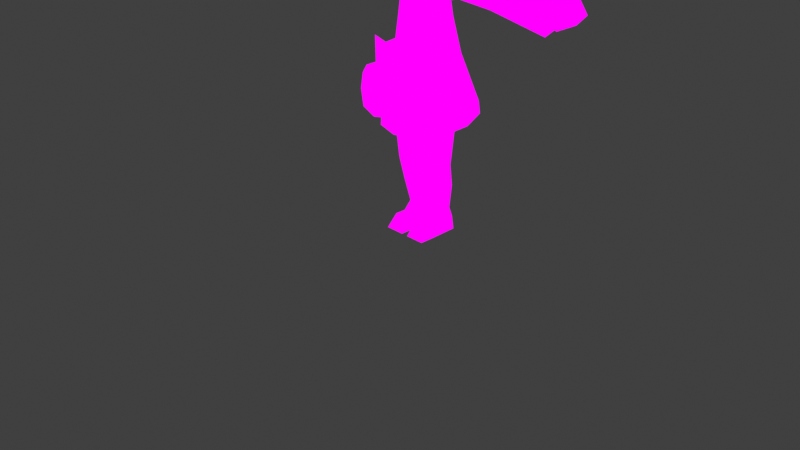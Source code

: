 # Source: Test5.blend  (saved by Blender 4.3.34; exported with 4.5.12 LTS)
import bpy
from mathutils import Matrix  # noqa: F401  (used for matrix-valued properties, if any)

bpy.ops.wm.read_factory_settings(use_empty=True)
scene = bpy.context.scene
scene.name = 'Scene'

# ---- collections
col_collection = bpy.data.collections.new('Collection'); scene.collection.children.link(col_collection)

# ---- images (referenced by path relative to the original .blend; pixels are not part of the script)
import os
ASSET_DIR = os.environ.get("B2B_ASSET_DIR", "")  # directory of the original .blend (textures are referenced by path, not embedded)
HERE = os.path.dirname(os.path.abspath(__file__))  # packed textures are extracted next to this script under _unpacked/

def load_image(name, relpath, width, height, colorspace="sRGB"):
    """Load a texture the original file referenced (path relative to the .blend, or extracted next to this script)."""
    p = next((c for c in (os.path.join(HERE, relpath), os.path.join(ASSET_DIR, relpath)) if relpath and os.path.exists(c)), "")
    if p:
        img = bpy.data.images.load(p, check_existing=True)
        img.name = name
    else:  # same state as the original file: an image datablock whose file is absent (Cycles renders it pink)
        img = bpy.data.images.new(name, width, height)
        img.source = "FILE"
        img.filepath = "//" + (relpath or name)
    img.colorspace_settings.name = colorspace
    return img
img_mimioutfit_png = load_image('mimioutfit.png', 'LowPolyCharacter/Textures/mimioutfit.png', 1024, 1024, 'sRGB')
img_tx_maiface_png = load_image('tx_maiface.png', 'LowPolyCharacter/Textures/tx_maiface.png', 1024, 1024, 'sRGB')

# ---- materials (node trees are filled in below, after node groups)
mat_material_004 = bpy.data.materials.new('Material.004')
mat_material_005 = bpy.data.materials.new('Material.005')
mat_eyes = bpy.data.materials.new('eyes')
mat_mouth = bpy.data.materials.new('mouth')

# ---- material node trees
mat_material_004.use_nodes = True; mat_material_004.node_tree.nodes.clear()
_N = mat_material_004.node_tree.nodes; _L = mat_material_004.node_tree.links
n0 = _N.new('ShaderNodeOutputMaterial'); n0.name = 'Material Output'; n0.location = (300, 300)
n1 = _N.new('ShaderNodeEmission'); n1.name = 'Emission'; n1.location = (10, 300)
n2 = _N.new('ShaderNodeTexImage'); n2.name = 'Image Texture'; n2.location = (-280, 280)
n2.image = img_mimioutfit_png
n2.interpolation = 'Closest'
_L.new(n1.outputs[0], n0.inputs[0])
_L.new(n2.outputs[0], n1.inputs[0])
n0.is_active_output = True
mat_material_005.use_nodes = True; mat_material_005.node_tree.nodes.clear()
_N = mat_material_005.node_tree.nodes; _L = mat_material_005.node_tree.links
n0 = _N.new('ShaderNodeOutputMaterial'); n0.name = 'Material Output'; n0.location = (300, 300)
n1 = _N.new('ShaderNodeEmission'); n1.name = 'Emission'; n1.location = (10, 300)
n2 = _N.new('ShaderNodeTexImage'); n2.name = 'Image Texture'; n2.location = (-280, 280)
n2.image = img_mimioutfit_png
n2.interpolation = 'Closest'
_L.new(n1.outputs[0], n0.inputs[0])
_L.new(n2.outputs[0], n1.inputs[0])
n0.is_active_output = True
mat_eyes.use_nodes = True; mat_eyes.node_tree.nodes.clear()
_N = mat_eyes.node_tree.nodes; _L = mat_eyes.node_tree.links
n0 = _N.new('ShaderNodeOutputMaterial'); n0.name = 'Material Output'; n0.location = (300, 300)
n1 = _N.new('ShaderNodeEmission'); n1.name = 'Emission'; n1.location = (10, 300)
n2 = _N.new('ShaderNodeTexImage'); n2.name = 'Image Texture'; n2.location = (-280, 280)
n2.image = img_tx_maiface_png
n2.interpolation = 'Closest'
n3 = _N.new('ShaderNodeCombineXYZ'); n3.name = 'Combine XYZ'; n3.location = (-1692, 9)
n4 = _N.new('ShaderNodeMix'); n4.name = 'Mix'; n4.location = (-1505, 12)
n4.data_type = 'VECTOR'
n5 = _N.new('ShaderNodeCombineXYZ'); n5.name = 'Combine XYZ.001'; n5.location = (-1696, -279)
n5.inputs[0].default_value = 0.5
n6 = _N.new('ShaderNodeMapping'); n6.name = 'Mapping'; n6.location = (-524, 304)
n7 = _N.new('ShaderNodeTexCoord'); n7.name = 'Texture Coordinate'; n7.location = (-783, 356)
n8 = _N.new('ShaderNodeCombineXYZ'); n8.name = 'Combine XYZ.002'; n8.location = (-1698, -130)
n8.inputs[0].default_value = 0.25
n9 = _N.new('ShaderNodeValue'); n9.name = 'Value'; n9.location = (-1929, 231)
n9.outputs[0].default_value = 0.0
n10 = _N.new('ShaderNodeMath'); n10.name = 'Math'; n10.location = (-1703, 308)
n10.operation = 'GREATER_THAN'
n10.inputs[1].default_value = 1.0
n11 = _N.new('ShaderNodeMath'); n11.name = 'Math.001'; n11.location = (-1518, 305)
n11.operation = 'GREATER_THAN'
n11.inputs[1].default_value = 2.0
n12 = _N.new('ShaderNodeMix'); n12.name = 'Mix.001'; n12.location = (-1314, 11)
n12.data_type = 'VECTOR'
n13 = _N.new('ShaderNodeCombineXYZ'); n13.name = 'Combine XYZ.003'; n13.location = (-1696, -411)
n13.inputs[0].default_value = 0.75
n14 = _N.new('ShaderNodeMix'); n14.name = 'Mix.002'; n14.location = (-1140, 8)
n14.data_type = 'VECTOR'
n15 = _N.new('ShaderNodeMath'); n15.name = 'Math.002'; n15.location = (-1345, 311)
n15.operation = 'GREATER_THAN'
n15.inputs[1].default_value = 3.0
_L.new(n1.outputs[0], n0.inputs[0])
_L.new(n2.outputs[0], n1.inputs[0])
_L.new(n3.outputs[0], n4.inputs[2])
_L.new(n5.outputs[0], n4.inputs[3])
_L.new(n6.outputs[0], n2.inputs[0])
_L.new(n7.outputs[2], n6.inputs[0])
_L.new(n3.outputs[0], n4.inputs[4])
_L.new(n14.outputs[1], n6.inputs[1])
_L.new(n8.outputs[0], n4.inputs[5])
_L.new(n9.outputs[0], n10.inputs[0])
_L.new(n10.outputs[0], n4.inputs[0])
_L.new(n4.outputs[1], n12.inputs[4])
_L.new(n5.outputs[0], n12.inputs[5])
_L.new(n12.outputs[1], n14.inputs[4])
_L.new(n13.outputs[0], n14.inputs[5])
_L.new(n11.outputs[0], n12.inputs[0])
_L.new(n9.outputs[0], n11.inputs[0])
_L.new(n9.outputs[0], n15.inputs[0])
_L.new(n15.outputs[0], n14.inputs[0])
n0.is_active_output = True
mat_mouth.use_nodes = True; mat_mouth.node_tree.nodes.clear()
_N = mat_mouth.node_tree.nodes; _L = mat_mouth.node_tree.links
n0 = _N.new('ShaderNodeOutputMaterial'); n0.name = 'Material Output'; n0.location = (300, 300)
n1 = _N.new('ShaderNodeEmission'); n1.name = 'Emission'; n1.location = (10, 300)
n2 = _N.new('ShaderNodeTexImage'); n2.name = 'Image Texture'; n2.location = (-280, 280)
n2.image = img_tx_maiface_png
n2.interpolation = 'Closest'
n3 = _N.new('ShaderNodeCombineXYZ'); n3.name = 'Combine XYZ'; n3.location = (-1692, 9)
n4 = _N.new('ShaderNodeMix'); n4.name = 'Mix'; n4.location = (-1505, 12)
n4.data_type = 'VECTOR'
n5 = _N.new('ShaderNodeCombineXYZ'); n5.name = 'Combine XYZ.001'; n5.location = (-1696, -279)
n5.inputs[0].default_value = 0.5
n6 = _N.new('ShaderNodeMapping'); n6.name = 'Mapping'; n6.location = (-524, 304)
n7 = _N.new('ShaderNodeTexCoord'); n7.name = 'Texture Coordinate'; n7.location = (-783, 356)
n8 = _N.new('ShaderNodeCombineXYZ'); n8.name = 'Combine XYZ.002'; n8.location = (-1698, -130)
n8.inputs[0].default_value = 0.25
n9 = _N.new('ShaderNodeValue'); n9.name = 'Value'; n9.location = (-1929, 231)
n9.outputs[0].default_value = 0.0
n10 = _N.new('ShaderNodeMath'); n10.name = 'Math'; n10.location = (-1703, 308)
n10.operation = 'GREATER_THAN'
n10.inputs[1].default_value = 1.0
n11 = _N.new('ShaderNodeMath'); n11.name = 'Math.001'; n11.location = (-1518, 305)
n11.operation = 'GREATER_THAN'
n11.inputs[1].default_value = 2.0
n12 = _N.new('ShaderNodeMix'); n12.name = 'Mix.001'; n12.location = (-1314, 11)
n12.data_type = 'VECTOR'
n13 = _N.new('ShaderNodeCombineXYZ'); n13.name = 'Combine XYZ.003'; n13.location = (-1696, -411)
n13.inputs[0].default_value = 0.75
n14 = _N.new('ShaderNodeMix'); n14.name = 'Mix.002'; n14.location = (-1140, 8)
n14.data_type = 'VECTOR'
n15 = _N.new('ShaderNodeMath'); n15.name = 'Math.002'; n15.location = (-1345, 311)
n15.operation = 'GREATER_THAN'
n15.inputs[1].default_value = 3.0
_L.new(n1.outputs[0], n0.inputs[0])
_L.new(n2.outputs[0], n1.inputs[0])
_L.new(n3.outputs[0], n4.inputs[2])
_L.new(n5.outputs[0], n4.inputs[3])
_L.new(n6.outputs[0], n2.inputs[0])
_L.new(n7.outputs[2], n6.inputs[0])
_L.new(n3.outputs[0], n4.inputs[4])
_L.new(n14.outputs[1], n6.inputs[1])
_L.new(n8.outputs[0], n4.inputs[5])
_L.new(n9.outputs[0], n10.inputs[0])
_L.new(n10.outputs[0], n4.inputs[0])
_L.new(n4.outputs[1], n12.inputs[4])
_L.new(n5.outputs[0], n12.inputs[5])
_L.new(n12.outputs[1], n14.inputs[4])
_L.new(n13.outputs[0], n14.inputs[5])
_L.new(n11.outputs[0], n12.inputs[0])
_L.new(n9.outputs[0], n11.inputs[0])
_L.new(n9.outputs[0], n15.inputs[0])
_L.new(n15.outputs[0], n14.inputs[0])
n0.is_active_output = True

# ---- world
world_world = bpy.data.worlds.new('World'); scene.world = world_world
world_world.use_nodes = True; world_world.node_tree.nodes.clear()
_N = world_world.node_tree.nodes; _L = world_world.node_tree.links
n0 = _N.new('ShaderNodeOutputWorld'); n0.name = 'World Output'; n0.location = (300, 300)
n1 = _N.new('ShaderNodeBackground'); n1.name = 'Background'; n1.location = (10, 300)
n1.inputs[0].default_value = (0.05088, 0.05088, 0.05088, 1.0)
_L.new(n1.outputs[0], n0.inputs[0])
n0.is_active_output = True
world_world.color = (0.05088, 0.05088, 0.05088)
world_world.sun_shadow_jitter_overblur = 0.0

# ---- cameras
cam_camera = bpy.data.cameras.new('Camera')
cam_camera.clip_end = 100.0
cam_camera.ortho_scale = 7.314

# ---- meshes
me_cylinder = bpy.data.meshes.new('Cylinder')
me_cylinder.from_pydata([(0.0, 0.1, -0.0625), (0.0, 0.1, 0.0625), (0.09511, 0.0309, -0.0625), (0.09511, 0.0309, 0.0625), (0.05878, -0.0809, -0.0625), (0.05878, -0.0809, 0.0625), (-0.05878, -0.0809, -0.0625), (-0.05878, -0.0809, 0.0625), (-0.09511, 0.0309, -0.0625), (-0.09511, 0.0309, 0.0625)], [], [(0, 1, 3, 2), (2, 3, 5, 4), (4, 5, 7, 6), (3, 1, 9, 7, 5), (6, 7, 9, 8), (8, 9, 1, 0), (0, 2, 4, 6, 8)])
_uv = me_cylinder.uv_layers.new(name='UVMap')
_uv.uv.foreach_set('vector', [0.1801, 0.9178, 0.1801, 0.9209, 0.1789, 0.9209, 0.1789, 0.9178, 0.1789, 0.9178, 0.1789, 0.9209, 0.1776, 0.9209, 0.1776, 0.9178, 0.1776, 0.9178, 0.1776, 0.9209, 0.1764, 0.9209, 0.1764, 0.9178, 0.1769, 0.9167, 0.1755, 0.9177, 0.1741, 0.9167, 0.1746, 0.9151, 0.1763, 0.9151, 0.1764, 0.9178, 0.1764, 0.9209, 0.1752, 0.9209, 0.1752, 0.9178, 0.1752, 0.9178, 0.1752, 0.9209, 0.1739, 0.9209, 0.1739, 0.9178, 0.1786, 0.9177, 0.18, 0.9167, 0.1794, 0.9151, 0.1777, 0.9151, 0.1772, 0.9167])
me_cylinder.materials.append(mat_material_004)
me_cylinder.update()
me_cylinder.normals_split_custom_set([tuple(v) for v in zip(*[iter([0.5878, 0.809, 0.0, 0.5878, 0.809, 0.0, 0.5878, 0.809, 0.0, 0.5878, 0.809, 0.0, 0.9511, -0.309, 0.0, 0.9511, -0.309, 0.0, 0.9511, -0.309, 0.0, 0.9511, -0.309, 0.0, 0.0, -1.0, 0.0, 0.0, -1.0, 0.0, 0.0, -1.0, 0.0, 0.0, -1.0, 0.0, 0.0, 0.0, 1.0, 0.0, 0.0, 1.0, 0.0, 0.0, 1.0, 0.0, 0.0, 1.0, 0.0, 0.0, 1.0, -0.9511, -0.309, 0.0, -0.9511, -0.309, 0.0, -0.9511, -0.309, 0.0, -0.9511, -0.309, 0.0, -0.5878, 0.809, 0.0, -0.5878, 0.809, 0.0, -0.5878, 0.809, 0.0, -0.5878, 0.809, 0.0, 0.0, 0.0, -1.0, 0.0, 0.0, -1.0, 0.0, 0.0, -1.0, 0.0, 0.0, -1.0, 0.0, 0.0, -1.0])] * 3)])
me_circle = bpy.data.meshes.new('Circle')
me_circle.from_pydata([(0.01359, 0.6861, -0.03572), (-0.4663, 0.4972, -0.1239), (-0.6664, 0.02169, -0.2115), (-0.4695, -0.4618, -0.2471), (0.00909, -0.67, -0.21), (0.489, -0.4811, -0.1218), (0.6891, -0.005581, -0.03422), (0.4922, 0.4779, 0.001431), (0.002787, 0.3205, 0.06063), (-0.2237, 0.2309, 0.01879), (-0.3175, 0.005277, -0.02275), (-0.2247, -0.2241, -0.03967), (0.0007763, -0.3229, -0.02204), (0.2283, -0.2333, 0.0198), (0.3233, -0.00766, 0.06134), (0.2299, 0.2217, 0.07825), (-0.2056, -0.1193, 0.7714), (0.01223, 0.2701, 0.04079), (-0.1722, 0.1971, 0.006706), (-0.2485, 0.01332, -0.02714), (-0.1729, -0.1735, -0.04091), (0.01067, -0.254, -0.02656), (0.1959, -0.181, 0.007524), (0.2733, 0.002784, 0.04137), (0.1972, 0.1896, 0.05514)], [], [(0, 7, 15, 8), (6, 5, 13, 14), (4, 3, 11, 12), (2, 1, 9, 10), (7, 6, 14, 15), (5, 4, 12, 13), (3, 2, 10, 11), (1, 0, 8, 9), (15, 16, 14), (13, 16, 12), (11, 16, 10), (9, 16, 8), (8, 16, 15), (14, 16, 13), (12, 16, 11), (10, 16, 9), (2, 3, 20, 19), (0, 1, 18, 17), (7, 0, 17, 24), (5, 6, 23, 22), (3, 4, 21, 20), (1, 2, 19, 18), (6, 7, 24, 23), (4, 5, 22, 21)])
_uv = me_circle.uv_layers.new(name='UVMap')
_uv.uv.foreach_set('vector', [0.5687, 0.4179, 0.5881, 0.4372, 0.5706, 0.4444, 0.5621, 0.4358, 0.5881, 0.4645, 0.5687, 0.4837, 0.5621, 0.4653, 0.5707, 0.4566, 0.5416, 0.4835, 0.5226, 0.4644, 0.5412, 0.4568, 0.5499, 0.4654, 0.5225, 0.4375, 0.5415, 0.4182, 0.5499, 0.4358, 0.5413, 0.4445, 0.5881, 0.4372, 0.5881, 0.4645, 0.5707, 0.4566, 0.5706, 0.4444, 0.5687, 0.4837, 0.5416, 0.4835, 0.5499, 0.4654, 0.5621, 0.4653, 0.5226, 0.4644, 0.5225, 0.4375, 0.5413, 0.4445, 0.5412, 0.4568, 0.5415, 0.4182, 0.5687, 0.4179, 0.5621, 0.4358, 0.5499, 0.4358, 0.7007, 0.2706, 0.6615, 0.45, 0.6546, 0.2699, 0.5692, 0.2697, 0.6615, 0.45, 0.5382, 0.2697, 0.5553, 0.2691, 0.6615, 0.45, 0.5908, 0.2693, 0.6258, 0.2698, 0.6615, 0.45, 0.6397, 0.2703, 0.7499, 0.2694, 0.6615, 0.45, 0.7265, 0.27, 0.6546, 0.2699, 0.6615, 0.45, 0.5692, 0.2697, 0.54, 0.2693, 0.6615, 0.45, 0.5553, 0.2691, 0.5908, 0.2693, 0.6615, 0.45, 0.6258, 0.2698, 0.9577, 0.3483, 0.9576, 0.4061, 0.9113, 0.387, 0.9111, 0.3653, 0.8588, 0.3066, 0.9169, 0.307, 0.8958, 0.3499, 0.8742, 0.3499, 0.8174, 0.3479, 0.8588, 0.3066, 0.8742, 0.3499, 0.8591, 0.3652, 0.8588, 0.4473, 0.8174, 0.4063, 0.859, 0.3868, 0.8743, 0.4022, 0.9576, 0.4061, 0.9168, 0.447, 0.8959, 0.4023, 0.9113, 0.387, 0.9169, 0.307, 0.9577, 0.3483, 0.9111, 0.3653, 0.8958, 0.3499, 0.8174, 0.4063, 0.8174, 0.3479, 0.8591, 0.3652, 0.859, 0.3868, 0.9168, 0.447, 0.8588, 0.4473, 0.8743, 0.4022, 0.8959, 0.4023])
me_circle.materials.append(mat_material_004)
me_circle.update()
me_body = bpy.data.meshes.new('Body')
me_body.from_pydata([(-30.68, -94.03, -39.78), (1.593e-06, 30.25, 36.12), (1.375e-06, -95.41, -46.6), (-19.79, 30.08, 30.97), (-53.14, -79.89, 29.68), (-34.28, 29.63, 16.9), (1.874e-06, -164.6, 94.05), (1.593e-06, 65.56, 30.56), (-42.36, -166.9, 83.05), (-18.81, 65.56, 26.51), (-73.37, -172.9, 53.0), (-32.58, 65.56, 15.42), (-84.72, -181.1, 11.94), (-37.61, 65.56, 0.2763), (-73.37, -189.4, -29.11), (-32.58, 65.56, -14.87), (-42.36, -195.4, -59.17), (-18.81, 65.56, -25.95), (9.073e-07, -197.6, -70.17), (1.593e-06, 65.56, -30.01), (1.435e-06, -74.71, 55.11), (-39.58, 29.01, -2.321), (-30.68, -76.1, 48.3), (-34.28, 28.4, -21.54), (-61.36, -85.06, 4.258), (-53.14, -90.24, -21.17), (-19.79, 27.95, -35.62), (1.593e-06, -9.968, 40.38), (-23.4, -10.46, 34.85), (-40.53, -11.81, 19.75), (-46.8, -13.65, -0.8775), (-40.53, -15.49, -21.51), (-23.4, -16.84, -36.61), (1.593e-06, -17.34, -42.13), (1.593e-06, 27.78, -40.77), (1.4e-06, -147.5, -4.308), (30.68, -94.03, -39.78), (19.79, 30.08, 30.97), (53.14, -79.89, 29.68), (34.28, 29.63, 16.9), (42.36, -166.9, 83.05), (18.81, 65.56, 26.51), (73.37, -172.9, 53.0), (32.58, 65.56, 15.42), (84.72, -181.1, 11.94), (37.61, 65.56, 0.2763), (73.37, -189.4, -29.11), (32.58, 65.56, -14.87), (42.36, -195.4, -59.17), (18.81, 65.56, -25.95), (39.58, 29.01, -2.321), (30.68, -76.1, 48.3), (34.28, 28.4, -21.54), (61.36, -85.06, 4.258), (53.14, -90.24, -21.17), (19.79, 27.95, -35.62), (23.4, -10.46, 34.85), (40.53, -11.81, 19.75), (46.8, -13.65, -0.8775), (40.53, -15.49, -21.51), (23.4, -16.84, -36.61), (-19.86, 59.34, -43.91), (1.706e-06, 38.53, -47.35), (1.894e-06, 75.11, -26.55), (1.834e-06, 64.56, -51.96), (19.86, 59.34, -43.91), (-50.44, 74.96, -18.11), (-13.37, 32.39, -47.5), (-44.66, 57.48, -33.83), (-15.95, 23.49, 50.75), (-26.1, 36.74, -44.8), (-23.67, 56.1, 39.74), (-31.13, 30.48, 46.42), (-25.81, 60.75, -37.79), (-46.2, 53.76, 35.95), (-26.49, 76.18, 22.97), (-49.65, 72.81, 22.18), (-50.44, 80.57, 2.391), (-27.72, 84.92, 2.623), (1.593e-06, 76.21, -22.51), (1.593e-06, 58.91, -41.52), (1.593e-06, 30.14, -49.68), (1.593e-06, 18.66, 52.55), (1.593e-06, 54.36, 43.81), (1.593e-06, 73.59, 26.75), (1.593e-06, 81.58, 2.476), (-28.78, 79.36, -18.76), (1.593e-06, 40.62, 2.303), (50.44, 74.96, -18.11), (13.37, 32.39, -47.5), (44.66, 57.48, -33.83), (15.95, 23.49, 50.75), (26.1, 36.74, -44.8), (23.67, 56.1, 39.74), (31.13, 30.48, 46.42), (25.81, 60.75, -37.79), (46.2, 53.76, 35.95), (26.49, 76.18, 22.97), (49.65, 72.81, 22.18), (50.44, 80.57, 2.391), (27.72, 84.92, 2.623), (28.78, 79.36, -18.76)], [], [(22, 8, 6, 20), (3, 9, 11, 5), (0, 16, 14, 25), (1, 7, 9, 3), (8, 22, 4, 10), (5, 11, 13, 21), (12, 24, 25, 14), (23, 15, 17, 26), (16, 0, 2, 18), (21, 13, 15, 23), (24, 12, 10, 4), (26, 17, 19, 34), (26, 32, 31, 23), (16, 35, 14), (22, 28, 29, 4), (24, 30, 31, 25), (0, 32, 33, 2), (8, 35, 6), (14, 35, 12), (12, 35, 10), (10, 35, 8), (28, 22, 20, 27), (28, 3, 5, 29), (30, 24, 4, 29), (30, 21, 23, 31), (32, 0, 25, 31), (32, 26, 34, 33), (3, 28, 27, 1), (18, 35, 16), (21, 30, 29, 5), (51, 20, 6, 40), (37, 39, 43, 41), (36, 54, 46, 48), (1, 37, 41, 7), (40, 42, 38, 51), (39, 50, 45, 43), (44, 46, 54, 53), (52, 55, 49, 47), (48, 18, 2, 36), (50, 52, 47, 45), (53, 38, 42, 44), (55, 34, 19, 49), (55, 52, 59, 60), (48, 46, 35), (51, 38, 57, 56), (53, 54, 59, 58), (36, 2, 33, 60), (40, 6, 35), (46, 44, 35), (44, 42, 35), (42, 40, 35), (56, 27, 20, 51), (56, 57, 39, 37), (58, 57, 38, 53), (58, 59, 52, 50), (60, 59, 54, 36), (60, 33, 34, 55), (37, 1, 27, 56), (18, 48, 35), (50, 39, 57, 58), (61, 64, 62), (63, 64, 61), (65, 62, 64), (63, 65, 64), (86, 79, 80, 73), (66, 86, 73, 68), (69, 82, 83, 71), (72, 69, 71, 74), (75, 84, 85, 78), (76, 75, 78, 77), (86, 66, 77, 78), (78, 85, 79, 86), (67, 70, 68, 73), (73, 80, 81, 67), (84, 75, 71, 83), (75, 76, 74, 71), (68, 87, 66), (70, 87, 68), (66, 87, 77), (67, 87, 70), (77, 87, 76), (81, 87, 67), (76, 87, 74), (74, 87, 72), (72, 87, 69), (69, 87, 82), (101, 95, 80, 79), (88, 90, 95, 101), (91, 93, 83, 82), (94, 96, 93, 91), (97, 100, 85, 84), (98, 99, 100, 97), (101, 100, 99, 88), (100, 101, 79, 85), (89, 95, 90, 92), (95, 89, 81, 80), (84, 83, 93, 97), (97, 93, 96, 98), (90, 88, 87), (92, 90, 87), (88, 99, 87), (89, 92, 87), (99, 98, 87), (81, 89, 87), (98, 96, 87), (96, 94, 87), (94, 91, 87), (91, 82, 87)])
_uv = me_body.uv_layers.new(name='UVMap')
_uv.uv.foreach_set('vector', [0.6415, 0.4037, 0.6465, 0.37, 0.6282, 0.3708, 0.6282, 0.4042, 0.6355, 0.4528, 0.6352, 0.466, 0.6403, 0.466, 0.6409, 0.4526, 0.6384, 0.4025, 0.643, 0.3686, 0.6551, 0.3706, 0.6472, 0.4038, 0.6282, 0.4529, 0.6282, 0.466, 0.6352, 0.466, 0.6355, 0.4528, 0.6465, 0.37, 0.6415, 0.4037, 0.6512, 0.4023, 0.66, 0.3678, 0.6409, 0.4526, 0.6403, 0.466, 0.6421, 0.466, 0.6429, 0.4524, 0.6595, 0.3734, 0.6504, 0.4055, 0.6472, 0.4038, 0.6551, 0.3706, 0.6379, 0.4522, 0.6373, 0.4646, 0.6327, 0.4646, 0.633, 0.452, 0.643, 0.3686, 0.6384, 0.4025, 0.6264, 0.4021, 0.6264, 0.3679, 0.6396, 0.4524, 0.639, 0.4646, 0.6373, 0.4646, 0.6379, 0.4522, 0.6548, 0.4004, 0.6649, 0.3647, 0.66, 0.3678, 0.6512, 0.4023, 0.633, 0.452, 0.6327, 0.4646, 0.6264, 0.4646, 0.6264, 0.452, 0.633, 0.452, 0.6342, 0.4371, 0.64, 0.4375, 0.6379, 0.4522, 0.6549, 0.1341, 0.605, 0.1507, 0.6402, 0.1084, 0.6415, 0.4037, 0.6369, 0.4378, 0.6432, 0.4373, 0.6512, 0.4023, 0.6504, 0.4055, 0.6421, 0.4381, 0.64, 0.4375, 0.6472, 0.4038, 0.6384, 0.4025, 0.6342, 0.4371, 0.6264, 0.4369, 0.6264, 0.4021, 0.5591, 0.1085, 0.605, 0.1507, 0.5442, 0.1346, 0.6402, 0.1084, 0.605, 0.1507, 0.6147, 0.09343, 0.6147, 0.09343, 0.605, 0.1507, 0.585, 0.09343, 0.585, 0.09343, 0.605, 0.1507, 0.5591, 0.1085, 0.6369, 0.4378, 0.6415, 0.4037, 0.6282, 0.4042, 0.6282, 0.4379, 0.6369, 0.4378, 0.6355, 0.4528, 0.6409, 0.4526, 0.6432, 0.4373, 0.6455, 0.4366, 0.6548, 0.4004, 0.6512, 0.4023, 0.6432, 0.4373, 0.6421, 0.4381, 0.6396, 0.4524, 0.6379, 0.4522, 0.64, 0.4375, 0.6342, 0.4371, 0.6384, 0.4025, 0.6472, 0.4038, 0.64, 0.4375, 0.6342, 0.4371, 0.633, 0.452, 0.6264, 0.452, 0.6264, 0.4369, 0.6355, 0.4528, 0.6369, 0.4378, 0.6282, 0.4379, 0.6282, 0.4529, 0.6549, 0.1638, 0.605, 0.1507, 0.6549, 0.1341, 0.6429, 0.4524, 0.6455, 0.4366, 0.6432, 0.4373, 0.6409, 0.4526, 0.6149, 0.4037, 0.6282, 0.4042, 0.6282, 0.3708, 0.6098, 0.37, 0.6208, 0.4528, 0.6154, 0.4526, 0.6161, 0.466, 0.6212, 0.466, 0.6144, 0.4025, 0.6056, 0.4038, 0.5977, 0.3706, 0.6099, 0.3686, 0.6282, 0.4529, 0.6208, 0.4528, 0.6212, 0.466, 0.6282, 0.466, 0.6098, 0.37, 0.5963, 0.3678, 0.6051, 0.4023, 0.6149, 0.4037, 0.6154, 0.4526, 0.6135, 0.4524, 0.6142, 0.466, 0.6161, 0.466, 0.5933, 0.3734, 0.5977, 0.3706, 0.6056, 0.4038, 0.6024, 0.4055, 0.6149, 0.4522, 0.6198, 0.452, 0.6201, 0.4646, 0.6155, 0.4646, 0.6099, 0.3686, 0.6264, 0.3679, 0.6264, 0.4021, 0.6144, 0.4025, 0.6132, 0.4524, 0.6149, 0.4522, 0.6155, 0.4646, 0.6138, 0.4646, 0.6016, 0.4004, 0.6051, 0.4023, 0.5963, 0.3678, 0.5914, 0.3647, 0.6198, 0.452, 0.6264, 0.452, 0.6264, 0.4646, 0.6201, 0.4646, 0.6198, 0.452, 0.6149, 0.4522, 0.6129, 0.4375, 0.6186, 0.4371, 0.6402, 0.1897, 0.6148, 0.2049, 0.605, 0.1507, 0.6149, 0.4037, 0.6051, 0.4023, 0.6131, 0.4373, 0.6195, 0.4378, 0.6024, 0.4055, 0.6056, 0.4038, 0.6129, 0.4375, 0.6108, 0.4381, 0.6144, 0.4025, 0.6264, 0.4021, 0.6264, 0.4369, 0.6186, 0.4371, 0.5443, 0.1647, 0.5442, 0.1346, 0.605, 0.1507, 0.6148, 0.2049, 0.5852, 0.2052, 0.605, 0.1507, 0.5852, 0.2052, 0.5593, 0.1906, 0.605, 0.1507, 0.5593, 0.1906, 0.5443, 0.1647, 0.605, 0.1507, 0.6195, 0.4378, 0.6282, 0.4379, 0.6282, 0.4042, 0.6149, 0.4037, 0.6195, 0.4378, 0.6131, 0.4373, 0.6154, 0.4526, 0.6208, 0.4528, 0.6108, 0.4366, 0.6131, 0.4373, 0.6051, 0.4023, 0.6016, 0.4004, 0.6108, 0.4381, 0.6129, 0.4375, 0.6149, 0.4522, 0.6132, 0.4524, 0.6186, 0.4371, 0.6129, 0.4375, 0.6056, 0.4038, 0.6144, 0.4025, 0.6186, 0.4371, 0.6264, 0.4369, 0.6264, 0.452, 0.6198, 0.452, 0.6208, 0.4528, 0.6282, 0.4529, 0.6282, 0.4379, 0.6195, 0.4378, 0.6549, 0.1638, 0.6402, 0.1897, 0.605, 0.1507, 0.6135, 0.4524, 0.6154, 0.4526, 0.6131, 0.4373, 0.6108, 0.4366, 0.95, 0.65, 0.9, 0.65, 0.9, 0.6, 0.9, 0.7, 0.9, 0.65, 0.95, 0.65, 0.85, 0.65, 0.9, 0.6, 0.9, 0.65, 0.9, 0.7, 0.85, 0.65, 0.9, 0.65, 0.8159, 0.8383, 0.8319, 0.8314, 0.8314, 0.7949, 0.8171, 0.8021, 0.8037, 0.837, 0.8159, 0.8383, 0.8171, 0.8021, 0.8062, 0.8033, 0.8203, 0.9846, 0.8292, 0.9944, 0.8314, 0.9416, 0.8179, 0.9344, 0.812, 0.9709, 0.8203, 0.9846, 0.8179, 0.9344, 0.8047, 0.9321, 0.8176, 0.8977, 0.8319, 0.9046, 0.8319, 0.8678, 0.8159, 0.8677, 0.8036, 0.8978, 0.8176, 0.8977, 0.8159, 0.8677, 0.8037, 0.8671, 0.8159, 0.8383, 0.8037, 0.837, 0.8037, 0.8671, 0.8159, 0.8677, 0.8159, 0.8677, 0.8319, 0.8678, 0.8319, 0.8314, 0.8159, 0.8383, 0.8222, 0.7586, 0.8152, 0.7676, 0.8062, 0.8033, 0.8171, 0.8021, 0.8171, 0.8021, 0.8314, 0.7949, 0.8296, 0.7527, 0.8222, 0.7586, 0.8319, 0.9046, 0.8176, 0.8977, 0.8179, 0.9344, 0.8314, 0.9416, 0.8176, 0.8977, 0.8036, 0.8978, 0.8047, 0.9321, 0.8179, 0.9344, 0.9435, 0.855, 0.9435, 0.855, 0.9435, 0.855, 0.9435, 0.855, 0.9435, 0.855, 0.9435, 0.855, 0.9435, 0.855, 0.9435, 0.855, 0.9435, 0.855, 0.9435, 0.855, 0.9435, 0.855, 0.9435, 0.855, 0.9435, 0.855, 0.9435, 0.855, 0.9435, 0.855, 0.9435, 0.855, 0.9435, 0.855, 0.9435, 0.855, 0.9435, 0.855, 0.9435, 0.855, 0.9435, 0.855, 0.9435, 0.855, 0.9435, 0.855, 0.9435, 0.855, 0.9435, 0.855, 0.9435, 0.855, 0.9435, 0.855, 0.9435, 0.855, 0.9435, 0.855, 0.9435, 0.855, 0.8159, 0.8383, 0.8171, 0.8021, 0.8314, 0.7949, 0.8319, 0.8314, 0.8037, 0.837, 0.8062, 0.8033, 0.8171, 0.8021, 0.8159, 0.8383, 0.8203, 0.9846, 0.8179, 0.9344, 0.8314, 0.9416, 0.8292, 0.9944, 0.812, 0.9709, 0.8047, 0.9321, 0.8179, 0.9344, 0.8203, 0.9846, 0.8176, 0.8977, 0.8159, 0.8677, 0.8319, 0.8678, 0.8319, 0.9046, 0.8036, 0.8978, 0.8037, 0.8671, 0.8159, 0.8677, 0.8176, 0.8977, 0.8159, 0.8383, 0.8159, 0.8677, 0.8037, 0.8671, 0.8037, 0.837, 0.8159, 0.8677, 0.8159, 0.8383, 0.8319, 0.8314, 0.8319, 0.8678, 0.8222, 0.7586, 0.8171, 0.8021, 0.8062, 0.8033, 0.8152, 0.7676, 0.8171, 0.8021, 0.8222, 0.7586, 0.8296, 0.7527, 0.8314, 0.7949, 0.8319, 0.9046, 0.8314, 0.9416, 0.8179, 0.9344, 0.8176, 0.8977, 0.8176, 0.8977, 0.8179, 0.9344, 0.8047, 0.9321, 0.8036, 0.8978, 0.9435, 0.855, 0.9435, 0.855, 0.9435, 0.855, 0.9435, 0.855, 0.9435, 0.855, 0.9435, 0.855, 0.9435, 0.855, 0.9435, 0.855, 0.9435, 0.855, 0.9435, 0.855, 0.9435, 0.855, 0.9435, 0.855, 0.9435, 0.855, 0.9435, 0.855, 0.9435, 0.855, 0.9435, 0.855, 0.9435, 0.855, 0.9435, 0.855, 0.9435, 0.855, 0.9435, 0.855, 0.9435, 0.855, 0.9435, 0.855, 0.9435, 0.855, 0.9435, 0.855, 0.9435, 0.855, 0.9435, 0.855, 0.9435, 0.855, 0.9435, 0.855, 0.9435, 0.855, 0.9435, 0.855])
_ca = me_body.color_attributes.new('Attribute', 'BYTE_COLOR', 'CORNER')
_ca.data.foreach_set('color', [1.0, 1.0, 1.0, 1.0, 1.0, 1.0, 1.0, 1.0, 1.0, 1.0, 1.0, 1.0, 1.0, 1.0, 1.0, 1.0, 1.0, 1.0, 1.0, 1.0, 1.0, 1.0, 1.0, 1.0, 1.0, 1.0, 1.0, 1.0, 1.0, 1.0, 1.0, 1.0, 1.0, 1.0, 1.0, 1.0, 1.0, 1.0, 1.0, 1.0, 1.0, 1.0, 1.0, 1.0, 1.0, 1.0, 1.0, 1.0, 1.0, 1.0, 1.0, 1.0, 1.0, 1.0, 1.0, 1.0, 1.0, 1.0, 1.0, 1.0, 1.0, 1.0, 1.0, 1.0, 1.0, 1.0, 1.0, 1.0, 1.0, 1.0, 1.0, 1.0, 1.0, 1.0, 1.0, 1.0, 1.0, 1.0, 1.0, 1.0, 1.0, 1.0, 1.0, 1.0, 1.0, 1.0, 1.0, 1.0, 1.0, 1.0, 1.0, 1.0, 1.0, 1.0, 1.0, 1.0, 1.0, 1.0, 1.0, 1.0, 1.0, 1.0, 1.0, 1.0, 1.0, 1.0, 1.0, 1.0, 1.0, 1.0, 1.0, 1.0, 1.0, 1.0, 1.0, 1.0, 1.0, 1.0, 1.0, 1.0, 1.0, 1.0, 1.0, 1.0, 1.0, 1.0, 1.0, 1.0, 1.0, 1.0, 1.0, 1.0, 1.0, 1.0, 1.0, 1.0, 1.0, 1.0, 1.0, 1.0, 1.0, 1.0, 1.0, 1.0, 1.0, 1.0, 1.0, 1.0, 1.0, 1.0, 1.0, 1.0, 1.0, 1.0, 1.0, 1.0, 1.0, 1.0, 1.0, 1.0, 1.0, 1.0, 1.0, 1.0, 1.0, 1.0, 1.0, 1.0, 1.0, 1.0, 1.0, 1.0, 1.0, 1.0, 1.0, 1.0, 1.0, 1.0, 1.0, 1.0, 1.0, 1.0, 1.0, 1.0, 1.0, 1.0, 1.0, 1.0, 1.0, 1.0, 1.0, 1.0, 1.0, 1.0, 1.0, 1.0, 1.0, 1.0, 1.0, 1.0, 1.0, 1.0, 1.0, 1.0, 1.0, 1.0, 1.0, 1.0, 1.0, 1.0, 1.0, 1.0, 1.0, 1.0, 1.0, 1.0, 1.0, 1.0, 1.0, 1.0, 1.0, 1.0, 1.0, 1.0, 1.0, 1.0, 1.0, 1.0, 1.0, 1.0, 1.0, 1.0, 1.0, 1.0, 1.0, 1.0, 1.0, 1.0, 1.0, 1.0, 1.0, 1.0, 1.0, 1.0, 1.0, 1.0, 1.0, 1.0, 1.0, 1.0, 1.0, 1.0, 1.0, 1.0, 1.0, 1.0, 1.0, 1.0, 1.0, 1.0, 1.0, 1.0, 1.0, 1.0, 1.0, 1.0, 1.0, 1.0, 1.0, 1.0, 1.0, 1.0, 1.0, 1.0, 1.0, 1.0, 1.0, 1.0, 1.0, 1.0, 1.0, 1.0, 1.0, 1.0, 1.0, 1.0, 1.0, 1.0, 1.0, 1.0, 1.0, 1.0, 1.0, 1.0, 1.0, 1.0, 1.0, 1.0, 1.0, 1.0, 1.0, 1.0, 1.0, 1.0, 1.0, 1.0, 1.0, 1.0, 1.0, 1.0, 1.0, 1.0, 1.0, 1.0, 1.0, 1.0, 1.0, 1.0, 1.0, 1.0, 1.0, 1.0, 1.0, 1.0, 1.0, 1.0, 1.0, 1.0, 1.0, 1.0, 1.0, 1.0, 1.0, 1.0, 1.0, 1.0, 1.0, 1.0, 1.0, 1.0, 1.0, 1.0, 1.0, 1.0, 1.0, 1.0, 1.0, 1.0, 1.0, 1.0, 1.0, 1.0, 1.0, 1.0, 1.0, 1.0, 1.0, 1.0, 1.0, 1.0, 1.0, 1.0, 1.0, 1.0, 1.0, 1.0, 1.0, 1.0, 1.0, 1.0, 1.0, 1.0, 1.0, 1.0, 1.0, 1.0, 1.0, 1.0, 1.0, 1.0, 1.0, 1.0, 1.0, 1.0, 1.0, 1.0, 1.0, 1.0, 1.0, 1.0, 1.0, 1.0, 1.0, 1.0, 1.0, 1.0, 1.0, 1.0, 1.0, 1.0, 1.0, 1.0, 1.0, 1.0, 1.0, 1.0, 1.0, 1.0, 1.0, 1.0, 1.0, 1.0, 1.0, 1.0, 1.0, 1.0, 1.0, 1.0, 1.0, 1.0, 1.0, 1.0, 1.0, 1.0, 1.0, 1.0, 1.0, 1.0, 1.0, 1.0, 1.0, 1.0, 1.0, 1.0, 1.0, 1.0, 1.0, 1.0, 1.0, 1.0, 1.0, 1.0, 1.0, 1.0, 1.0, 1.0, 1.0, 1.0, 1.0, 1.0, 1.0, 1.0, 1.0, 1.0, 1.0, 1.0, 1.0, 1.0, 1.0, 1.0, 1.0, 1.0, 1.0, 1.0, 1.0, 1.0, 1.0, 1.0, 1.0, 1.0, 1.0, 1.0, 1.0, 1.0, 1.0, 1.0, 1.0, 1.0, 1.0, 1.0, 1.0, 1.0, 1.0, 1.0, 1.0, 1.0, 1.0, 1.0, 1.0, 1.0, 1.0, 1.0, 1.0, 1.0, 1.0, 1.0, 1.0, 1.0, 1.0, 1.0, 1.0, 1.0, 1.0, 1.0, 1.0, 1.0, 1.0, 1.0, 1.0, 1.0, 1.0, 1.0, 1.0, 1.0, 1.0, 1.0, 1.0, 1.0, 1.0, 1.0, 1.0, 1.0, 1.0, 1.0, 1.0, 1.0, 1.0, 1.0, 1.0, 1.0, 1.0, 1.0, 1.0, 1.0, 1.0, 1.0, 1.0, 1.0, 1.0, 1.0, 1.0, 1.0, 1.0, 1.0, 1.0, 1.0, 1.0, 1.0, 1.0, 1.0, 1.0, 1.0, 1.0, 1.0, 1.0, 1.0, 1.0, 1.0, 1.0, 1.0, 1.0, 1.0, 1.0, 1.0, 1.0, 1.0, 1.0, 1.0, 1.0, 1.0, 1.0, 1.0, 1.0, 1.0, 1.0, 1.0, 1.0, 1.0, 1.0, 1.0, 1.0, 1.0, 1.0, 1.0, 1.0, 1.0, 1.0, 1.0, 1.0, 1.0, 1.0, 1.0, 1.0, 1.0, 1.0, 1.0, 1.0, 1.0, 1.0, 1.0, 1.0, 1.0, 1.0, 1.0, 1.0, 1.0, 1.0, 1.0, 1.0, 1.0, 1.0, 1.0, 1.0, 1.0, 1.0, 1.0, 1.0, 1.0, 1.0, 1.0, 1.0, 1.0, 1.0, 1.0, 1.0, 1.0, 1.0, 1.0, 1.0, 1.0, 1.0, 1.0, 1.0, 1.0, 1.0, 1.0, 1.0, 1.0, 1.0, 1.0, 1.0, 1.0, 1.0, 1.0, 1.0, 1.0, 1.0, 1.0, 1.0, 1.0, 1.0, 1.0, 1.0, 1.0, 1.0, 1.0, 1.0, 1.0, 1.0, 1.0, 1.0, 1.0, 1.0, 1.0, 1.0, 1.0, 1.0, 1.0, 1.0, 1.0, 1.0, 1.0, 1.0, 1.0, 1.0, 1.0, 1.0, 1.0, 1.0, 1.0, 1.0, 1.0, 1.0, 1.0, 1.0, 1.0, 1.0, 1.0, 1.0, 1.0, 1.0, 1.0, 1.0, 1.0, 1.0, 1.0, 1.0, 1.0, 1.0, 1.0, 1.0, 1.0, 1.0, 1.0, 1.0, 1.0, 1.0, 1.0, 1.0, 1.0, 1.0, 1.0, 1.0, 1.0, 1.0, 1.0, 1.0, 1.0, 1.0, 1.0, 1.0, 1.0, 1.0, 1.0, 1.0, 1.0, 1.0, 1.0, 1.0, 1.0, 1.0, 1.0, 1.0, 1.0, 1.0, 1.0, 1.0, 1.0, 1.0, 1.0, 1.0, 1.0, 1.0, 1.0, 1.0, 1.0, 1.0, 1.0, 1.0, 1.0, 1.0, 1.0, 1.0, 1.0, 1.0, 1.0, 1.0, 1.0, 1.0, 1.0, 1.0, 1.0, 1.0, 1.0, 1.0, 1.0, 1.0, 1.0, 1.0, 1.0, 1.0, 1.0, 1.0, 1.0, 1.0, 1.0, 1.0, 1.0, 1.0, 1.0, 1.0, 1.0, 1.0, 1.0, 1.0, 1.0, 1.0, 1.0, 1.0, 1.0, 1.0, 1.0, 1.0, 1.0, 1.0, 1.0, 1.0, 1.0, 1.0, 1.0, 1.0, 1.0, 1.0, 1.0, 1.0, 1.0, 1.0, 1.0, 1.0, 1.0, 1.0, 1.0, 1.0, 1.0, 1.0, 1.0, 1.0, 1.0, 1.0, 1.0, 1.0, 1.0, 1.0, 1.0, 1.0, 1.0, 1.0, 1.0, 1.0, 1.0, 1.0, 1.0, 1.0, 1.0, 1.0, 1.0, 1.0, 1.0, 1.0, 1.0, 1.0, 1.0, 1.0, 1.0, 1.0, 1.0, 1.0, 1.0, 1.0, 1.0, 1.0, 1.0, 1.0, 1.0, 1.0, 1.0, 1.0, 1.0, 1.0, 1.0, 1.0, 1.0, 1.0, 1.0, 1.0, 1.0, 1.0, 1.0, 1.0, 1.0, 1.0, 1.0, 1.0, 1.0, 1.0, 1.0, 1.0, 1.0, 1.0, 1.0, 1.0, 1.0, 1.0, 1.0, 1.0, 1.0, 1.0, 1.0, 1.0, 1.0, 1.0, 1.0, 1.0, 1.0, 1.0, 1.0, 1.0, 1.0, 1.0, 1.0, 1.0, 1.0, 1.0, 1.0, 1.0, 1.0, 1.0, 1.0, 1.0, 1.0, 1.0, 1.0, 1.0, 1.0, 1.0, 1.0, 1.0, 1.0, 1.0, 1.0, 1.0, 1.0, 1.0, 1.0, 1.0, 1.0, 1.0, 1.0, 1.0, 1.0, 1.0, 1.0, 1.0, 1.0, 1.0, 1.0, 1.0, 1.0, 1.0, 1.0, 1.0, 1.0, 1.0, 1.0, 1.0, 1.0, 1.0, 1.0, 1.0, 1.0, 1.0, 1.0, 1.0, 1.0, 1.0, 1.0, 1.0, 1.0, 1.0, 1.0, 1.0, 1.0, 1.0, 1.0, 1.0, 1.0, 1.0, 1.0, 1.0, 1.0, 1.0, 1.0, 1.0, 1.0, 1.0, 1.0, 1.0, 1.0, 1.0, 1.0, 1.0, 1.0, 1.0, 1.0, 1.0, 1.0, 1.0, 1.0, 1.0, 1.0, 1.0, 1.0, 1.0, 1.0, 1.0, 1.0, 1.0, 1.0, 1.0, 1.0, 1.0, 1.0, 1.0, 1.0, 1.0, 1.0, 1.0, 1.0, 1.0, 1.0, 1.0, 1.0, 1.0, 1.0, 1.0, 1.0, 1.0, 1.0, 1.0, 1.0, 1.0, 1.0, 1.0, 1.0, 1.0, 1.0, 1.0, 1.0, 1.0, 1.0, 1.0, 1.0, 1.0, 1.0, 1.0, 1.0, 1.0, 1.0, 1.0, 1.0, 1.0, 1.0, 1.0, 1.0, 1.0, 1.0, 1.0, 1.0, 1.0, 1.0, 1.0, 1.0, 1.0, 1.0, 1.0, 1.0, 1.0, 1.0, 1.0, 1.0, 1.0, 1.0, 1.0, 1.0, 1.0, 1.0, 1.0, 1.0, 1.0, 1.0, 1.0, 1.0, 1.0, 1.0, 1.0, 1.0, 1.0, 1.0, 1.0, 1.0, 1.0, 1.0, 1.0, 1.0, 1.0, 1.0, 1.0, 1.0, 1.0, 1.0, 1.0, 1.0, 1.0, 1.0, 1.0, 1.0, 1.0, 1.0, 1.0, 1.0, 1.0, 1.0, 1.0, 1.0, 1.0, 1.0, 1.0, 1.0, 1.0, 1.0, 1.0, 1.0, 1.0, 1.0, 1.0, 1.0, 1.0, 1.0, 1.0, 1.0, 1.0, 1.0, 1.0, 1.0, 1.0, 1.0, 1.0, 1.0, 1.0, 1.0, 1.0, 1.0, 1.0, 1.0, 1.0, 1.0, 1.0, 1.0, 1.0, 1.0, 1.0, 1.0, 1.0, 1.0, 1.0, 1.0, 1.0, 1.0, 1.0, 1.0, 1.0, 1.0, 1.0, 1.0, 1.0, 1.0, 1.0, 1.0, 1.0, 1.0, 1.0, 1.0, 1.0, 1.0, 1.0, 1.0, 1.0, 1.0, 1.0, 1.0, 1.0, 1.0, 1.0, 1.0, 1.0, 1.0, 1.0, 1.0, 1.0, 1.0, 1.0, 1.0, 1.0, 1.0, 1.0, 1.0, 1.0, 1.0, 1.0, 1.0, 1.0, 1.0, 1.0, 1.0, 1.0, 1.0, 1.0, 1.0, 1.0, 1.0, 1.0, 1.0, 1.0, 1.0, 1.0, 1.0, 1.0, 1.0, 1.0, 1.0, 1.0, 1.0, 1.0, 1.0, 1.0, 1.0, 1.0, 1.0, 1.0, 1.0, 1.0, 1.0, 1.0, 1.0, 1.0, 1.0, 1.0, 1.0, 1.0, 1.0, 1.0, 1.0, 1.0, 1.0, 1.0, 1.0, 1.0, 1.0, 1.0, 1.0, 1.0, 1.0, 1.0, 1.0, 1.0, 1.0, 1.0, 1.0, 1.0, 1.0, 1.0, 1.0, 1.0, 1.0, 1.0, 1.0, 1.0, 1.0, 1.0, 1.0, 1.0, 1.0, 1.0, 1.0, 1.0, 1.0, 1.0, 1.0, 1.0, 1.0, 1.0, 1.0, 1.0, 1.0, 1.0, 1.0, 1.0, 1.0, 1.0, 1.0, 1.0, 1.0, 1.0, 1.0, 1.0, 1.0, 1.0, 1.0, 1.0, 1.0, 1.0, 1.0, 1.0, 1.0, 1.0, 1.0, 1.0, 1.0, 1.0, 1.0, 1.0, 1.0, 1.0, 1.0, 1.0, 1.0, 1.0, 1.0, 1.0, 1.0, 1.0, 1.0, 1.0, 1.0, 1.0, 1.0, 1.0, 1.0, 1.0, 1.0, 1.0, 1.0, 1.0, 1.0, 1.0, 1.0, 1.0, 1.0, 1.0, 1.0, 1.0, 1.0, 1.0, 1.0, 1.0, 1.0, 1.0, 1.0, 1.0, 1.0, 1.0, 1.0, 1.0, 1.0, 1.0, 1.0, 1.0, 1.0, 1.0, 1.0, 1.0, 1.0, 1.0, 1.0, 1.0, 1.0, 1.0, 1.0, 1.0, 1.0, 1.0, 1.0, 1.0, 1.0, 1.0, 1.0, 1.0, 1.0, 1.0, 1.0, 1.0, 1.0, 1.0, 1.0, 1.0, 1.0, 1.0, 1.0, 1.0, 1.0, 1.0, 1.0, 1.0, 1.0, 1.0, 1.0, 1.0, 1.0, 1.0, 1.0, 1.0, 1.0, 1.0, 1.0, 1.0, 1.0, 1.0, 1.0, 1.0, 1.0, 1.0, 1.0, 1.0, 1.0, 1.0, 1.0, 1.0, 1.0, 1.0, 1.0, 1.0, 1.0, 1.0, 1.0, 1.0, 1.0, 1.0, 1.0, 1.0, 1.0, 1.0, 1.0, 1.0, 1.0, 1.0, 1.0, 1.0, 1.0, 1.0, 1.0, 1.0, 1.0, 1.0, 1.0, 1.0, 1.0, 1.0, 1.0, 1.0, 1.0, 1.0, 1.0, 1.0, 1.0, 1.0, 1.0, 1.0, 1.0, 1.0, 1.0, 1.0, 1.0, 1.0, 1.0, 1.0, 1.0, 1.0, 1.0, 1.0, 1.0, 1.0, 1.0, 1.0, 1.0, 1.0, 1.0, 1.0, 1.0, 1.0, 1.0, 1.0, 1.0, 1.0, 1.0, 1.0, 1.0, 1.0, 1.0, 1.0, 1.0, 1.0, 1.0, 1.0, 1.0, 1.0, 1.0, 1.0, 1.0, 1.0, 1.0, 1.0, 1.0, 1.0, 1.0, 1.0, 1.0, 1.0, 1.0, 1.0, 1.0, 1.0, 1.0, 1.0, 1.0, 1.0, 1.0, 1.0, 1.0, 1.0, 1.0, 1.0, 1.0, 1.0, 1.0, 1.0, 1.0, 1.0, 1.0, 1.0, 1.0, 1.0, 1.0, 1.0, 1.0, 1.0, 1.0, 1.0, 1.0, 1.0, 1.0, 1.0, 1.0, 1.0, 1.0, 1.0, 1.0, 1.0, 1.0, 1.0, 1.0, 1.0, 1.0, 1.0, 1.0, 1.0, 1.0, 1.0, 1.0, 1.0, 1.0, 1.0, 1.0, 1.0, 1.0, 1.0, 1.0, 1.0, 1.0, 1.0, 1.0, 1.0, 1.0, 1.0, 1.0, 1.0, 1.0, 1.0, 1.0, 1.0, 1.0, 1.0, 1.0, 1.0, 1.0, 1.0, 1.0, 1.0, 1.0, 1.0, 1.0, 1.0, 1.0, 1.0, 1.0])
me_body.materials.append(mat_material_005)
me_body.use_paint_bone_selection = False
me_body.use_paint_mask_vertex = True
me_body.update()
me_cube = bpy.data.meshes.new('Cube')
me_cube.from_pydata([(0.5202, -1.242, -0.5589), (0.5202, -0.8631, 0.6835), (0.5202, 1.386, -0.5589), (0.5202, 1.006, 0.6842), (1.136, -1.007, -0.554), (0.9702, -0.7043, 0.548), (1.136, 1.15, -0.554), (0.9702, 0.8475, 0.5589), (0.5202, 0.07161, -0.5589), (0.5202, 0.07161, 1.134), (1.321, -0.3787, -0.554), (0.9702, 0.07161, 0.7612), (0.5202, -1.141, 0.1063), (0.5202, 1.284, 0.1063), (1.106, 1.072, 0.002437), (1.106, -0.9284, -0.00154), (1.249, 0.07161, 0.1836), (0.5202, -0.5745, -0.5608), (1.321, -0.5862, -0.554), (1.249, -0.5223, 0.08817), (-0.05242, -1.14, -0.5913), (-0.05242, -0.795, 0.8324), (-0.05242, 1.244, -0.5913), (-0.05242, 0.8999, 0.8324), (-0.05242, 0.4386, -0.4981), (-0.05242, 0.05197, 1.151), (-0.05242, -1.035, 0.1671), (-0.05242, 1.152, 0.1671), (-0.04987, -0.6504, -0.4892), (-0.754, -0.9423, -0.6694), (-0.754, -0.6546, 0.6607), (-0.754, 1.051, -0.6694), (-0.754, 0.7631, 0.6608), (-0.754, 0.6691, -0.6702), (-0.754, 0.05428, 0.8625), (-0.754, -0.8653, -0.004321), (-0.754, 0.9739, -0.004233), (-0.754, -0.7419, -0.6701), (-1.356, -0.4988, -0.9333), (-1.356, -0.2859, 0.0999), (-1.356, 0.6074, -0.9525), (-1.356, 0.3945, 0.09994), (-1.356, 0.05428, 0.2877), (-1.356, -0.4746, -0.3504), (-1.356, 0.5832, -0.3504), (-1.796, 0.06281, -0.9478)], [], [(13, 3, 7, 14), (15, 19, 16, 11, 5), (15, 5, 1, 12), (17, 18, 4, 0), (7, 3, 9, 11), (2, 6, 10, 8), (14, 7, 11, 16), (10, 6, 16), (4, 15, 12, 0), (18, 19, 15, 4), (2, 13, 14, 6), (10, 16, 19), (11, 9, 1, 5), (6, 14, 16), (8, 10, 19), (18, 17, 19), (0, 12, 26, 20), (13, 2, 22, 27), (17, 0, 20, 28), (3, 13, 27, 23), (2, 8, 24, 22), (12, 1, 21, 26), (1, 9, 25, 21), (9, 3, 23, 25), (20, 26, 35, 29), (25, 23, 32, 34), (23, 27, 36, 32), (27, 22, 31, 36), (28, 20, 29, 37), (21, 25, 34, 30), (22, 24, 33, 31), (26, 21, 30, 35), (36, 31, 40, 44), (30, 34, 42, 39), (35, 30, 39, 43), (29, 35, 43, 38), (34, 32, 41, 42), (32, 36, 44, 41), (33, 40, 31), (29, 38, 37), (43, 39, 45), (39, 42, 45), (38, 43, 45), (42, 41, 45), (41, 44, 45), (44, 40, 45), (38, 45, 37), (40, 33, 45), (45, 33, 37)])
_uv = me_cube.uv_layers.new(name='UVMap')
_uv.uv.foreach_set('vector', [0.1266, 0.1023, 0.1397, 0.1023, 0.1397, 0.1284, 0.1266, 0.1284, 0.1266, 0.1546, 0.1266, 0.148, 0.1266, 0.1415, 0.1397, 0.1415, 0.1397, 0.148, 0.1266, 0.1546, 0.1397, 0.1546, 0.1397, 0.1807, 0.1266, 0.1807, 0.08738, 0.148, 0.1135, 0.148, 0.1135, 0.1546, 0.08738, 0.1546, 0.1397, 0.1284, 0.1659, 0.1284, 0.1659, 0.1415, 0.1397, 0.1415, 0.08738, 0.1284, 0.1135, 0.1284, 0.1135, 0.1415, 0.08738, 0.1415, 0.1266, 0.1284, 0.1397, 0.1284, 0.1397, 0.1415, 0.1266, 0.1415, 0.1135, 0.1415, 0.1135, 0.1284, 0.1266, 0.1415, 0.1135, 0.1546, 0.1266, 0.1546, 0.1266, 0.1807, 0.1135, 0.1807, 0.1135, 0.148, 0.1266, 0.148, 0.1266, 0.1546, 0.1135, 0.1546, 0.1135, 0.1023, 0.1266, 0.1023, 0.1266, 0.1284, 0.1135, 0.1284, 0.1135, 0.1415, 0.1266, 0.1415, 0.1266, 0.148, 0.1397, 0.1415, 0.1659, 0.1415, 0.1659, 0.148, 0.1397, 0.148, 0.1135, 0.1284, 0.1266, 0.1284, 0.1266, 0.1415, 0.08738, 0.1415, 0.1135, 0.1415, 0.1266, 0.148, 0.1135, 0.148, 0.08738, 0.148, 0.1266, 0.148, 0.1135, 0.1807, 0.1266, 0.1807, 0.1266, 0.1807, 0.1135, 0.1807, 0.1266, 0.1023, 0.1135, 0.1023, 0.1135, 0.1023, 0.1266, 0.1023, 0.08738, 0.148, 0.08738, 0.1546, 0.08738, 0.1546, 0.08738, 0.148, 0.1397, 0.1023, 0.1266, 0.1023, 0.1266, 0.1023, 0.1397, 0.1023, 0.08738, 0.1284, 0.08738, 0.1415, 0.08738, 0.1415, 0.08738, 0.1284, 0.1266, 0.1807, 0.1397, 0.1807, 0.1397, 0.1807, 0.1266, 0.1807, 0.1659, 0.148, 0.1659, 0.1415, 0.1659, 0.1415, 0.1659, 0.148, 0.1659, 0.1415, 0.1659, 0.1284, 0.1659, 0.1284, 0.1659, 0.1415, 0.1135, 0.1807, 0.1266, 0.1807, 0.1266, 0.1807, 0.1135, 0.1807, 0.1659, 0.1415, 0.1659, 0.1284, 0.1659, 0.1284, 0.1659, 0.1415, 0.1397, 0.1023, 0.1266, 0.1023, 0.1266, 0.1023, 0.1397, 0.1023, 0.1266, 0.1023, 0.1135, 0.1023, 0.1135, 0.1023, 0.1266, 0.1023, 0.08738, 0.148, 0.08738, 0.1546, 0.08738, 0.1546, 0.08738, 0.148, 0.1659, 0.148, 0.1659, 0.1415, 0.1659, 0.1415, 0.1659, 0.148, 0.08738, 0.1284, 0.08738, 0.1415, 0.08738, 0.1415, 0.08738, 0.1284, 0.1266, 0.1807, 0.1397, 0.1807, 0.1397, 0.1807, 0.1266, 0.1807, 0.1266, 0.1023, 0.1135, 0.1023, 0.1135, 0.1023, 0.1266, 0.1023, 0.1659, 0.148, 0.1659, 0.1415, 0.1659, 0.1415, 0.1659, 0.148, 0.1266, 0.1807, 0.1397, 0.1807, 0.1397, 0.1807, 0.1266, 0.1807, 0.1135, 0.1807, 0.1266, 0.1807, 0.1266, 0.1807, 0.1135, 0.1807, 0.1659, 0.1415, 0.1659, 0.1284, 0.1659, 0.1284, 0.1659, 0.1415, 0.1397, 0.1023, 0.1266, 0.1023, 0.1266, 0.1023, 0.1397, 0.1023, 0.08738, 0.1415, 0.1135, 0.1023, 0.1135, 0.1023, 0.1135, 0.1807, 0.1135, 0.1807, 0.08738, 0.148, 0.1266, 0.1807, 0.1397, 0.1807, 0.1266, 0.1807, 0.1659, 0.148, 0.1659, 0.1415, 0.1659, 0.148, 0.1135, 0.1807, 0.1266, 0.1807, 0.1135, 0.1807, 0.1659, 0.1415, 0.1659, 0.1284, 0.1659, 0.1415, 0.1397, 0.1023, 0.1266, 0.1023, 0.1397, 0.1023, 0.1266, 0.1023, 0.1135, 0.1023, 0.1266, 0.1023, 0.1135, 0.1807, 0.1135, 0.1807, 0.08738, 0.148, 0.1135, 0.1023, 0.08738, 0.1415, 0.1266, 0.1023, 0.1135, 0.1807, 0.08738, 0.1415, 0.08738, 0.148])
me_cube.materials.append(mat_material_005)
me_cube.update()
me_cube_002 = bpy.data.meshes.new('Cube.002')
me_cube_002.from_pydata([(-0.7468, -5.21, -0.5372), (-0.4351, -5.039, 0.7731), (-0.7468, -4.362, -0.5244), (-0.5175, -4.005, 0.7856), (1.251, -4.17, -1.073), (1.596, -4.999, 0.4551), (1.596, -4.068, 0.4696), (-1.739, -5.625, 0.07473), (-1.739, -4.502, 0.08887), (0.7396, -4.797, -0.2497), (0.7402, -6.101, -0.263), (-0.7468, 5.21, -0.5372), (-0.4351, 5.039, 0.7731), (-0.7468, 4.362, -0.5244), (-0.5175, 4.005, 0.7856), (1.251, 4.17, -1.073), (1.596, 4.999, 0.4551), (1.596, 4.068, 0.4696), (-1.739, 5.625, 0.07473), (-1.739, 4.502, 0.08887), (0.7396, 4.797, -0.2497), (0.7402, 6.101, -0.263)], [], [(7, 1, 3, 8), (8, 3, 6, 9), (9, 6, 5, 10), (10, 5, 1, 7), (2, 4, 0), (6, 3, 1, 5), (4, 10, 7, 0), (4, 9, 10), (2, 8, 9, 4), (0, 7, 8, 2), (18, 19, 14, 12), (19, 20, 17, 14), (20, 21, 16, 17), (21, 18, 12, 16), (13, 11, 15), (17, 16, 12, 14), (15, 11, 18, 21), (15, 21, 20), (13, 15, 20, 19), (11, 13, 19, 18)])
_uv = me_cube_002.uv_layers.new(name='UVMap')
_uv.uv.foreach_set('vector', [0.1266, 0.0761, 0.1397, 0.0761, 0.1397, 0.1023, 0.1266, 0.1023, 0.1266, 0.1023, 0.1397, 0.1023, 0.1397, 0.1284, 0.1266, 0.1284, 0.1266, 0.1284, 0.1397, 0.1284, 0.1397, 0.1546, 0.1266, 0.1546, 0.1266, 0.1546, 0.1397, 0.1546, 0.1397, 0.1807, 0.1266, 0.1807, 0.08738, 0.1284, 0.1135, 0.1546, 0.08738, 0.1546, 0.1397, 0.1284, 0.1659, 0.1284, 0.1659, 0.1546, 0.1397, 0.1546, 0.1135, 0.1546, 0.1266, 0.1546, 0.1266, 0.1807, 0.1135, 0.1807, 0.1135, 0.1284, 0.1266, 0.1284, 0.1266, 0.1546, 0.1135, 0.1023, 0.1266, 0.1023, 0.1266, 0.1284, 0.1135, 0.1284, 0.1135, 0.0761, 0.1266, 0.0761, 0.1266, 0.1023, 0.1135, 0.1023, 0.1266, 0.0761, 0.1266, 0.1023, 0.1397, 0.1023, 0.1397, 0.0761, 0.1266, 0.1023, 0.1266, 0.1284, 0.1397, 0.1284, 0.1397, 0.1023, 0.1266, 0.1284, 0.1266, 0.1546, 0.1397, 0.1546, 0.1397, 0.1284, 0.1266, 0.1546, 0.1266, 0.1807, 0.1397, 0.1807, 0.1397, 0.1546, 0.08738, 0.1284, 0.08738, 0.1546, 0.1135, 0.1546, 0.1397, 0.1284, 0.1397, 0.1546, 0.1659, 0.1546, 0.1659, 0.1284, 0.1135, 0.1546, 0.1135, 0.1807, 0.1266, 0.1807, 0.1266, 0.1546, 0.1135, 0.1284, 0.1266, 0.1546, 0.1266, 0.1284, 0.1135, 0.1023, 0.1135, 0.1284, 0.1266, 0.1284, 0.1266, 0.1023, 0.1135, 0.0761, 0.1135, 0.1023, 0.1266, 0.1023, 0.1266, 0.0761])
me_cube_002.materials.append(mat_material_005)
me_cube_002.update()
me_cube_003 = bpy.data.meshes.new('Cube.003')
me_cube_003.from_pydata([(0.2786, 0.1557, -0.1008), (0.2274, 0.1618, -0.06078), (0.2357, 0.1651, 0.1111), (0.2479, 0.1163, -0.178), (0.2011, 0.09196, -0.2357), (0.1603, 0.264, -0.08738), (0.1675, 0.2735, -0.0445), (0.1676, 0.2742, 0.115), (0.1224, 0.2295, -0.1611), (0.07913, 0.1828, -0.2212), (0.1465, 0.06151, -0.2732), (0.0542, 0.08555, -0.2579), (0.005929, 0.2675, -0.07193), (0.01247, 0.2757, -0.02878), (0.01134, 0.2767, 0.1184), (-0.0176, 0.2333, -0.1424), (-0.04277, 0.1742, -0.1997), (-0.05528, 0.1019, -0.2423), (0.2329, 0.141, 0.2462), (0.148, 0.2375, 0.24), (0.003792, 0.2413, 0.2344), (-0.1199, 0.2206, -0.05892), (-0.1178, 0.2341, -0.01537), (-0.116, 0.2309, 0.1167), (-0.126, 0.1898, -0.1283), (-0.1343, 0.1364, -0.1834), (-0.1398, 0.07721, -0.2228), (-0.1165, 0.2006, 0.2266), (0.2013, 0.07574, 0.3043), (0.1204, 0.1583, 0.3285), (-0.005935, 0.1568, 0.325), (-0.1139, 0.1286, 0.3136), (-0.2309, 0.1181, -0.04303), (-0.2307, 0.1318, -0.003437), (-0.2308, 0.1334, 0.109), (-0.2241, 0.09485, -0.1118), (-0.2117, 0.06418, -0.1672), (-0.1847, 0.04031, -0.2077), (-0.2163, 0.1171, 0.2146), (-0.1853, 0.06937, 0.3009), (0.3387, 3.141e-09, -0.1051), (0.2708, 4.383e-10, -0.0683), (0.2852, 4.383e-10, 0.1046), (0.2791, 3.141e-09, -0.1838), (0.2265, 4.383e-10, -0.2417), (0.05082, 3.141e-09, -0.2593), (-0.05484, 3.141e-09, -0.2437), (0.1838, -2.118e-09, -0.2854), (0.2651, 4.383e-10, 0.2516), (-0.1391, 3.141e-09, -0.2265), (0.2069, 0.0, 0.3117), (-0.1925, 3.141e-09, -0.2031), (-0.2666, 3.141e-09, 0.1087), (-0.2451, 3.141e-09, 0.2062), (-0.2298, 3.141e-09, -0.1626), (-0.2487, 3.141e-09, -0.1059), (-0.2628, 3.141e-09, -0.03982), (-0.268, 3.141e-09, 0.004245), (-0.1981, 3.141e-09, 0.2927), (-0.128, 3.141e-09, 0.3274), (0.123, 0.0, 0.3474), (-0.004344, 3.141e-09, 0.3525), (0.2786, -0.1557, -0.1008), (0.2274, -0.1618, -0.06078), (0.2357, -0.1651, 0.1111), (0.2479, -0.1163, -0.178), (0.2011, -0.09196, -0.2357), (0.1603, -0.264, -0.08738), (0.1675, -0.2735, -0.0445), (0.1676, -0.2742, 0.115), (0.1224, -0.2295, -0.1611), (0.07913, -0.1828, -0.2212), (0.1465, -0.06151, -0.2732), (0.0542, -0.08555, -0.2579), (0.005929, -0.2675, -0.07193), (0.01247, -0.2757, -0.02878), (0.01134, -0.2767, 0.1184), (-0.0176, -0.2333, -0.1424), (-0.04277, -0.1742, -0.1997), (-0.05528, -0.1019, -0.2423), (0.2329, -0.141, 0.2462), (0.148, -0.2375, 0.24), (0.003792, -0.2413, 0.2344), (-0.1199, -0.2206, -0.05892), (-0.1178, -0.2341, -0.01537), (-0.116, -0.2309, 0.1167), (-0.126, -0.1898, -0.1283), (-0.1343, -0.1364, -0.1834), (-0.1398, -0.07721, -0.2228), (-0.1165, -0.2006, 0.2266), (0.2013, -0.07574, 0.3043), (0.1204, -0.1583, 0.3285), (-0.005935, -0.1568, 0.325), (-0.1139, -0.1286, 0.3136), (-0.2309, -0.1181, -0.04303), (-0.2307, -0.1318, -0.003437), (-0.2308, -0.1334, 0.109), (-0.2241, -0.09485, -0.1118), (-0.2117, -0.06418, -0.1672), (-0.1847, -0.04031, -0.2077), (-0.2163, -0.1171, 0.2146), (-0.1853, -0.06937, 0.3009)], [], [(1, 0, 5, 6), (0, 3, 8, 5), (2, 1, 6, 7), (3, 4, 9, 8), (46, 17, 11, 45), (45, 11, 10, 47), (8, 9, 16, 15), (47, 10, 4, 44), (7, 6, 13, 14), (5, 8, 15, 12), (6, 5, 12, 13), (9, 4, 10, 11), (17, 16, 9, 11), (7, 14, 20, 19), (2, 7, 19, 18), (42, 2, 18, 48), (16, 17, 26, 25), (12, 15, 24, 21), (13, 12, 21, 22), (20, 14, 23, 27), (15, 16, 25, 24), (14, 13, 22, 23), (19, 20, 30, 29), (48, 18, 28, 50), (20, 27, 31, 30), (18, 19, 29, 28), (24, 25, 36, 35), (31, 27, 38, 39), (23, 22, 33, 34), (27, 23, 34, 38), (25, 26, 37, 36), (21, 24, 35, 32), (22, 21, 32, 33), (61, 60, 29, 30), (30, 31, 59, 61), (33, 32, 56, 57), (32, 35, 55, 56), (35, 36, 54, 55), (39, 38, 53, 58), (38, 34, 52, 53), (34, 33, 57, 52), (26, 49, 51, 37), (17, 46, 49, 26), (3, 43, 44, 4), (1, 2, 42, 41), (1, 41, 40, 0), (0, 40, 43, 3), (63, 68, 67, 62), (62, 67, 70, 65), (64, 69, 68, 63), (65, 70, 71, 66), (46, 45, 73, 79), (45, 47, 72, 73), (70, 77, 78, 71), (47, 44, 66, 72), (69, 76, 75, 68), (67, 74, 77, 70), (68, 75, 74, 67), (71, 73, 72, 66), (79, 73, 71, 78), (69, 81, 82, 76), (64, 80, 81, 69), (42, 48, 80, 64), (78, 87, 88, 79), (74, 83, 86, 77), (75, 84, 83, 74), (82, 89, 85, 76), (77, 86, 87, 78), (76, 85, 84, 75), (81, 91, 92, 82), (48, 50, 90, 80), (82, 92, 93, 89), (80, 90, 91, 81), (86, 97, 98, 87), (93, 101, 100, 89), (85, 96, 95, 84), (89, 100, 96, 85), (87, 98, 99, 88), (83, 94, 97, 86), (84, 95, 94, 83), (61, 92, 91, 60), (92, 61, 59, 93), (95, 57, 56, 94), (94, 56, 55, 97), (97, 55, 54, 98), (98, 54, 51, 99), (101, 58, 53, 100), (100, 53, 52, 96), (96, 52, 57, 95), (36, 37, 51, 54), (88, 99, 51, 49), (79, 88, 49, 46), (65, 66, 44, 43), (63, 41, 42, 64), (63, 62, 40, 41), (62, 65, 43, 40), (31, 39, 58, 59), (93, 59, 58, 101), (29, 60, 50, 28), (91, 90, 50, 60)])
me_cube_003.polygons.foreach_set('material_index', [0, 2, 0, 2, 2, 2, 0, 1, 0, 0, 0, 1, 1, 0, 0, 0, 1, 0, 0, 0, 0, 0, 0, 0, 0, 0, 0, 0, 0, 0, 1, 0, 0, 0, 0, 0, 0, 0, 0, 0, 0, 2, 2, 2, 0, 0, 2, 0, 2, 0, 2, 2, 2, 0, 1, 0, 0, 0, 1, 1, 0, 0, 0, 1, 0, 0, 0, 0, 0, 0, 0, 0, 0, 0, 0, 0, 0, 1, 0, 0, 0, 0, 0, 0, 0, 1, 0, 0, 0, 1, 2, 2, 2, 0, 0, 2, 0, 0, 0, 0])
_uv = me_cube_003.uv_layers.new(name='UVMap')
_uv.uv.foreach_set('vector', [0.1955, 0.8423, 0.1929, 0.8249, 0.2401, 0.8307, 0.2443, 0.8494, 0.1929, 0.8249, 0.1815, 0.7912, 0.225, 0.7986, 0.2401, 0.8307, 0.197, 0.9173, 0.1955, 0.8423, 0.2443, 0.8494, 0.2445, 0.9189, 0.1815, 0.7912, 0.1651, 0.7661, 0.1993, 0.7724, 0.225, 0.7986, 0.1664, 0.9082, 0.1664, 0.9082, 0.1664, 0.9082, 0.1664, 0.9082, 0.1664, 0.9082, 0.1664, 0.9082, 0.1664, 0.9082, 0.1664, 0.9082, 0.1074, 0.8184, 0.1074, 0.8184, 0.1074, 0.8184, 0.1074, 0.8184, 0.03317, 0.9824, 0.03573, 0.9831, 0.03511, 0.9861, 0.03154, 0.9841, 0.1309, 0.8184, 0.1074, 0.8184, 0.1074, 0.8184, 0.1309, 0.8184, 0.1074, 0.8184, 0.1074, 0.8184, 0.1074, 0.8184, 0.1074, 0.8184, 0.1074, 0.8184, 0.1074, 0.8184, 0.1074, 0.8184, 0.1074, 0.8184, 0.04153, 0.9849, 0.03511, 0.9861, 0.03573, 0.9831, 0.03904, 0.9811, 0.04255, 0.9783, 0.04501, 0.9808, 0.04153, 0.9849, 0.03904, 0.9811, 0.1309, 0.8184, 0.1309, 0.8184, 0.1309, 0.8184, 0.1309, 0.8184, 0.197, 0.9173, 0.2445, 0.9189, 0.2285, 0.9734, 0.1865, 0.9761, 0.125, 0.9144, 0.197, 0.9173, 0.1865, 0.9761, 0.125, 0.9785, 0.04501, 0.9808, 0.04255, 0.9783, 0.04419, 0.9751, 0.04662, 0.9768, 0.1074, 0.8184, 0.1074, 0.8184, 0.1074, 0.8184, 0.1074, 0.8184, 0.1074, 0.8184, 0.1074, 0.8184, 0.1074, 0.8184, 0.1074, 0.8184, 0.1309, 0.8184, 0.1309, 0.8184, 0.1309, 0.8184, 0.1309, 0.8184, 0.1074, 0.8184, 0.1074, 0.8184, 0.1074, 0.8184, 0.1074, 0.8184, 0.1309, 0.8184, 0.1074, 0.8184, 0.1074, 0.8184, 0.1309, 0.8184, 0.1309, 0.8184, 0.1309, 0.8184, 0.1309, 0.8184, 0.1309, 0.8184, 0.625, 0.7014, 0.625, 0.5, 0.625, 0.5, 0.625, 0.666, 0.1309, 0.8184, 0.1309, 0.8184, 0.1309, 0.8184, 0.1309, 0.8184, 0.1309, 0.8184, 0.1309, 0.8184, 0.1309, 0.8184, 0.1309, 0.8184, 0.1074, 0.8184, 0.1074, 0.8184, 0.1074, 0.8184, 0.1074, 0.8184, 0.1309, 0.8184, 0.1309, 0.8184, 0.1309, 0.8184, 0.1309, 0.8184, 0.1309, 0.8184, 0.1074, 0.8184, 0.1074, 0.8184, 0.1309, 0.8184, 0.1309, 0.8184, 0.1309, 0.8184, 0.1309, 0.8184, 0.1309, 0.8184, 0.04662, 0.9768, 0.04419, 0.9751, 0.04442, 0.9727, 0.04662, 0.9722, 0.1074, 0.8184, 0.1074, 0.8184, 0.1074, 0.8184, 0.1074, 0.8184, 0.1074, 0.8184, 0.1074, 0.8184, 0.1074, 0.8184, 0.1074, 0.8184, 0.11, 0.08799, 0.1157, 0.09258, 0.625, 0.5, 0.625, 0.5, 0.625, 0.5, 0.625, 0.5, 0.1428, 0.1142, 0.11, 0.08799, 0.1074, 0.8184, 0.1074, 0.8184, 0.1074, 0.8184, 0.1074, 0.8184, 0.1074, 0.8184, 0.1074, 0.8184, 0.1074, 0.8184, 0.1074, 0.8184, 0.1074, 0.8184, 0.1074, 0.8184, 0.1074, 0.8184, 0.1074, 0.8184, 0.1309, 0.8184, 0.1309, 0.8184, 0.1309, 0.8184, 0.1309, 0.8184, 0.1309, 0.8184, 0.1309, 0.8184, 0.1309, 0.8184, 0.1309, 0.8184, 0.1309, 0.8184, 0.1074, 0.8184, 0.1074, 0.8184, 0.1309, 0.8184, 0.1664, 0.9082, 0.1664, 0.9082, 0.1664, 0.9082, 0.1664, 0.9082, 0.1664, 0.9082, 0.1664, 0.9082, 0.1664, 0.9082, 0.1664, 0.9082, 0.1815, 0.7912, 0.125, 0.7887, 0.125, 0.7634, 0.1651, 0.7661, 0.1955, 0.8423, 0.197, 0.9173, 0.125, 0.9144, 0.125, 0.839, 0.1955, 0.8423, 0.125, 0.839, 0.125, 0.823, 0.1929, 0.8249, 0.1929, 0.8249, 0.125, 0.823, 0.125, 0.7887, 0.1815, 0.7912, 0.05447, 0.8423, 0.005739, 0.8494, 0.00992, 0.8307, 0.05711, 0.8249, 0.05711, 0.8249, 0.00992, 0.8307, 0.02495, 0.7986, 0.06847, 0.7912, 0.05304, 0.9173, 0.005469, 0.9189, 0.005739, 0.8494, 0.05447, 0.8423, 0.06847, 0.7912, 0.02495, 0.7986, 0.05071, 0.7724, 0.08491, 0.7661, 0.1664, 0.9082, 0.1664, 0.9082, 0.1664, 0.9082, 0.1664, 0.9082, 0.1664, 0.9082, 0.1664, 0.9082, 0.1664, 0.9082, 0.1664, 0.9082, 0.1055, 0.8105, 0.1055, 0.8105, 0.1055, 0.8105, 0.1055, 0.8105, 0.03317, 0.9824, 0.03154, 0.9841, 0.02944, 0.9807, 0.03236, 0.9798, 0.1504, 0.8105, 0.1504, 0.8105, 0.1055, 0.8105, 0.1055, 0.8105, 0.1055, 0.8105, 0.1055, 0.8105, 0.1055, 0.8105, 0.1055, 0.8105, 0.1055, 0.8105, 0.1055, 0.8105, 0.1055, 0.8105, 0.1055, 0.8105, 0.03019, 0.9742, 0.03405, 0.9764, 0.03236, 0.9798, 0.02944, 0.9807, 0.03666, 0.9727, 0.03405, 0.9764, 0.03019, 0.9742, 0.03396, 0.9705, 0.1504, 0.8105, 0.1504, 0.8105, 0.1504, 0.8105, 0.1504, 0.8105, 0.05304, 0.9173, 0.06351, 0.9761, 0.02147, 0.9734, 0.005469, 0.9189, 0.125, 0.9144, 0.125, 0.9785, 0.06351, 0.9761, 0.05304, 0.9173, 0.03396, 0.9705, 0.03789, 0.9686, 0.03974, 0.9709, 0.03666, 0.9727, 0.1055, 0.8105, 0.1055, 0.8105, 0.1055, 0.8105, 0.1055, 0.8105, 0.1055, 0.8105, 0.1055, 0.8105, 0.1055, 0.8105, 0.1055, 0.8105, 0.1504, 0.8105, 0.1504, 0.8105, 0.1504, 0.8105, 0.1504, 0.8105, 0.1055, 0.8105, 0.1055, 0.8105, 0.1055, 0.8105, 0.1055, 0.8105, 0.1504, 0.8105, 0.1504, 0.8105, 0.1055, 0.8105, 0.1055, 0.8105, 0.625, 0.5, 0.625, 0.5, 0.625, 0.5, 0.625, 0.5, 0.625, 0.7014, 0.625, 0.666, 0.625, 0.5, 0.625, 0.5, 0.1504, 0.8105, 0.1504, 0.8105, 0.1504, 0.8105, 0.1504, 0.8105, 0.625, 0.5, 0.625, 0.5, 0.625, 0.5, 0.625, 0.5, 0.1055, 0.8105, 0.1055, 0.8105, 0.1055, 0.8105, 0.1055, 0.8105, 0.1504, 0.8105, 0.1504, 0.8105, 0.1504, 0.8105, 0.1504, 0.8105, 0.1504, 0.8105, 0.1504, 0.8105, 0.1055, 0.8105, 0.1055, 0.8105, 0.1504, 0.8105, 0.1504, 0.8105, 0.1504, 0.8105, 0.1504, 0.8105, 0.03789, 0.9686, 0.04249, 0.9683, 0.04209, 0.9705, 0.03974, 0.9709, 0.1055, 0.8105, 0.1055, 0.8105, 0.1055, 0.8105, 0.1055, 0.8105, 0.1055, 0.8105, 0.1055, 0.8105, 0.1055, 0.8105, 0.1055, 0.8105, 0.11, 0.08799, 0.625, 0.5, 0.625, 0.5, 0.1157, 0.09258, 0.625, 0.5, 0.11, 0.08799, 0.1428, 0.1142, 0.625, 0.5, 0.1055, 0.8105, 0.1055, 0.8105, 0.1055, 0.8105, 0.1055, 0.8105, 0.1055, 0.8105, 0.1055, 0.8105, 0.1055, 0.8105, 0.1055, 0.8105, 0.1055, 0.8105, 0.1055, 0.8105, 0.1055, 0.8105, 0.1055, 0.8105, 0.04249, 0.9683, 0.04512, 0.9697, 0.04351, 0.9714, 0.04209, 0.9705, 0.1504, 0.8105, 0.1504, 0.8105, 0.1504, 0.8105, 0.1504, 0.8105, 0.1504, 0.8105, 0.1504, 0.8105, 0.1504, 0.8105, 0.1504, 0.8105, 0.1504, 0.8105, 0.1504, 0.8105, 0.1055, 0.8105, 0.1055, 0.8105, 0.04662, 0.9722, 0.04442, 0.9727, 0.04351, 0.9714, 0.04512, 0.9697, 0.1664, 0.9082, 0.1664, 0.9082, 0.1664, 0.9082, 0.1664, 0.9082, 0.1664, 0.9082, 0.1664, 0.9082, 0.1664, 0.9082, 0.1664, 0.9082, 0.06847, 0.7912, 0.08491, 0.7661, 0.125, 0.7634, 0.125, 0.7887, 0.05447, 0.8423, 0.125, 0.839, 0.125, 0.9144, 0.05304, 0.9173, 0.05447, 0.8423, 0.05711, 0.8249, 0.125, 0.823, 0.125, 0.839, 0.05711, 0.8249, 0.06847, 0.7912, 0.125, 0.7887, 0.125, 0.823, 0.625, 0.5, 0.625, 0.5, 0.625, 0.5, 0.1428, 0.1142, 0.625, 0.5, 0.1428, 0.1142, 0.625, 0.5, 0.625, 0.5, 0.625, 0.5, 0.1157, 0.09258, 0.625, 0.666, 0.625, 0.5, 0.625, 0.5, 0.625, 0.5, 0.625, 0.666, 0.1157, 0.09258])
me_cube_003.materials.append(mat_eyes)
me_cube_003.materials.append(mat_eyes)
me_cube_003.materials.append(mat_mouth)
me_cube_003.use_mirror_y = True
me_cube_003.update()
me_cube_004 = bpy.data.meshes.new('Cube.004')
me_cube_004.from_pydata([(0.2477, 0.2827, 0.1589), (0.09296, 0.2873, 0.1368), (-0.05695, 0.2389, 0.1079), (0.2482, 0.2057, 0.2792), (0.08323, 0.1568, 0.2579), (-0.05015, 0.1286, 0.2095), (-0.1958, 0.1394, 0.06101), (-0.145, 0.06937, 0.151), (-0.2427, -3.821e-10, 0.04033), (-0.1641, -3.821e-10, 0.1366), (-0.06817, -3.821e-10, 0.2233), (0.2522, 0.0, 0.3111), (0.0514, 0.0, 0.296), (0.2477, -0.2827, 0.1589), (0.09296, -0.2873, 0.1368), (-0.05695, -0.2389, 0.1079), (0.2482, -0.2057, 0.2792), (0.08323, -0.1568, 0.2579), (-0.05015, -0.1286, 0.2095), (-0.1958, -0.1394, 0.06101), (-0.145, -0.06937, 0.151), (0.241, 0.3248, 0.005296), (0.07832, 0.3301, -0.02087), (-0.08143, 0.2744, -0.05521), (-0.2376, 0.1602, -0.09496), (-0.2963, -3.821e-10, -0.1157), (0.241, -0.3248, 0.005296), (0.07832, -0.3301, -0.02087), (-0.08143, -0.2744, -0.05521), (-0.2376, -0.1602, -0.09496), (0.146, 0.3104, -0.2393), (0.06559, 0.3155, -0.2575), (-0.08673, 0.2623, -0.2938), (-0.2418, 0.1531, -0.3349), (-0.2977, -3.821e-10, -0.3554), (0.146, -0.3104, -0.2393), (0.06559, -0.3155, -0.2575), (-0.08673, -0.2623, -0.2938), (-0.2418, -0.1531, -0.3349), (0.2471, 0.2148, 0.1109), (0.1025, 0.2194, 0.08864), (-0.02484, 0.1773, 0.06345), (0.2389, 0.1222, 0.205), (0.09138, 0.1197, 0.1792), (-0.02573, 0.09327, 0.1408), (-0.1373, 0.09867, 0.02503), (-0.1, 0.04617, 0.1009), (-0.1698, -3.821e-10, 0.008923), (-0.1112, -3.821e-10, 0.08972), (-0.0498, -3.821e-10, 0.141), (0.2419, -3.821e-10, 0.2209), (0.09176, -3.821e-10, 0.2064), (0.2471, -0.2148, 0.1109), (0.1025, -0.2194, 0.08864), (-0.02484, -0.1773, 0.06345), (0.2389, -0.1222, 0.205), (0.09138, -0.1197, 0.1792), (-0.02573, -0.09327, 0.1408), (-0.1373, -0.09867, 0.02503), (-0.1, -0.04617, 0.1009), (0.2368, 0.2455, -0.01142), (0.08868, 0.2515, -0.03623), (-0.04447, 0.2048, -0.06846), (-0.1733, 0.1143, -0.1059), (-0.2167, -3.821e-10, -0.1249), (0.2368, -0.2455, -0.01142), (0.08868, -0.2515, -0.03623), (-0.04447, -0.2048, -0.06846), (-0.1733, -0.1143, -0.1059), (0.1396, 0.2307, -0.2414), (0.07665, 0.2367, -0.2591), (-0.04909, 0.1924, -0.2937), (-0.1763, 0.1072, -0.3324), (-0.2169, -3.821e-10, -0.351), (0.1396, -0.2307, -0.2414), (0.07665, -0.2367, -0.2591), (-0.04909, -0.1924, -0.2937), (-0.1763, -0.1072, -0.3324)], [], [(0, 1, 4, 3), (1, 2, 5, 4), (5, 2, 6, 7), (12, 11, 3, 4), (4, 5, 10, 12), (7, 6, 8, 9), (13, 16, 17, 14), (14, 17, 18, 15), (18, 20, 19, 15), (12, 17, 16, 11), (17, 12, 10, 18), (20, 9, 8, 19), (5, 7, 9, 10), (18, 10, 9, 20), (2, 1, 22, 23), (8, 6, 24, 25), (14, 15, 28, 27), (6, 2, 23, 24), (19, 8, 25, 29), (15, 19, 29, 28), (1, 0, 21, 22), (13, 14, 27, 26), (29, 25, 34, 38), (27, 28, 37, 36), (25, 24, 33, 34), (23, 22, 31, 32), (28, 29, 38, 37), (26, 27, 36, 35), (24, 23, 32, 33), (22, 21, 30, 31), (39, 42, 43, 40), (40, 43, 44, 41), (44, 46, 45, 41), (51, 43, 42, 50), (43, 51, 49, 44), (46, 48, 47, 45), (52, 53, 56, 55), (53, 54, 57, 56), (57, 54, 58, 59), (51, 50, 55, 56), (56, 57, 49, 51), (59, 58, 47, 48), (44, 49, 48, 46), (57, 59, 48, 49), (41, 62, 61, 40), (47, 64, 63, 45), (53, 66, 67, 54), (45, 63, 62, 41), (58, 68, 64, 47), (54, 67, 68, 58), (40, 61, 60, 39), (52, 65, 66, 53), (68, 77, 73, 64), (66, 75, 76, 67), (64, 73, 72, 63), (62, 71, 70, 61), (67, 76, 77, 68), (65, 74, 75, 66), (63, 72, 71, 62), (61, 70, 69, 60), (0, 3, 42, 39), (3, 11, 50, 42), (16, 13, 52, 55), (11, 16, 55, 50), (21, 0, 39, 60), (13, 26, 65, 52), (31, 30, 69, 70), (32, 31, 70, 71), (33, 32, 71, 72), (34, 33, 72, 73), (35, 36, 75, 74), (36, 37, 76, 75), (37, 38, 77, 76), (38, 34, 73, 77), (26, 35, 74, 65), (30, 21, 60, 69)])
_uv = me_cube_004.uv_layers.new(name='UVMap')
_uv.uv.foreach_set('vector', [0.1397, 0.1284, 0.1397, 0.1284, 0.1397, 0.1284, 0.1397, 0.1284, 0.1397, 0.1284, 0.1397, 0.1284, 0.1397, 0.1284, 0.1397, 0.1284, 0.1397, 0.1284, 0.1397, 0.1284, 0.1397, 0.1284, 0.1397, 0.1284, 0.0858, 0.0853, 0.08641, 0.08578, 0.1397, 0.1284, 0.1397, 0.1284, 0.1397, 0.1284, 0.1397, 0.1284, 0.08924, 0.08805, 0.0858, 0.0853, 0.1397, 0.1284, 0.1397, 0.1284, 0.1397, 0.1284, 0.1397, 0.1284, 0.1397, 0.1284, 0.1397, 0.1284, 0.1397, 0.1284, 0.1397, 0.1284, 0.1397, 0.1284, 0.1397, 0.1284, 0.1397, 0.1284, 0.1397, 0.1284, 0.1397, 0.1284, 0.1397, 0.1284, 0.1397, 0.1284, 0.1397, 0.1284, 0.0858, 0.0853, 0.1397, 0.1284, 0.1397, 0.1284, 0.08641, 0.08578, 0.1397, 0.1284, 0.0858, 0.0853, 0.08924, 0.08805, 0.1397, 0.1284, 0.1397, 0.1284, 0.1397, 0.1284, 0.1397, 0.1284, 0.1397, 0.1284, 0.1397, 0.1284, 0.1397, 0.1284, 0.1397, 0.1284, 0.08924, 0.08805, 0.1397, 0.1284, 0.08924, 0.08805, 0.1397, 0.1284, 0.1397, 0.1284, 0.1397, 0.1284, 0.1397, 0.1284, 0.1397, 0.1284, 0.1397, 0.1284, 0.1397, 0.1284, 0.1397, 0.1284, 0.1397, 0.1284, 0.1397, 0.1284, 0.1397, 0.1284, 0.1397, 0.1284, 0.1397, 0.1284, 0.1397, 0.1284, 0.1397, 0.1284, 0.1397, 0.1284, 0.1397, 0.1284, 0.1397, 0.1284, 0.1397, 0.1284, 0.1397, 0.1284, 0.1397, 0.1284, 0.1397, 0.1284, 0.1397, 0.1284, 0.1397, 0.1284, 0.1397, 0.1284, 0.1397, 0.1284, 0.1397, 0.1284, 0.1397, 0.1284, 0.1397, 0.1284, 0.1397, 0.1284, 0.1397, 0.1284, 0.1397, 0.1284, 0.1397, 0.1284, 0.1397, 0.1284, 0.1397, 0.1284, 0.1397, 0.1284, 0.1397, 0.1284, 0.1397, 0.1284, 0.1397, 0.1284, 0.1397, 0.1284, 0.1397, 0.1284, 0.1397, 0.1284, 0.1397, 0.1284, 0.1397, 0.1284, 0.1397, 0.1284, 0.1397, 0.1284, 0.1397, 0.1284, 0.1397, 0.1284, 0.1397, 0.1284, 0.1397, 0.1284, 0.1397, 0.1284, 0.1397, 0.1284, 0.1397, 0.1284, 0.1397, 0.1284, 0.1397, 0.1284, 0.1397, 0.1284, 0.1397, 0.1284, 0.1397, 0.1284, 0.1397, 0.1284, 0.1397, 0.1284, 0.1397, 0.1284, 0.1397, 0.1284, 0.1397, 0.1284, 0.1397, 0.1284, 0.1397, 0.1284, 0.1397, 0.1284, 0.1397, 0.1284, 0.1397, 0.1284, 0.1397, 0.1284, 0.1397, 0.1284, 0.1397, 0.1284, 0.1397, 0.1284, 0.1397, 0.1284, 0.1397, 0.1284, 0.1397, 0.1284, 0.1397, 0.1284, 0.1397, 0.1284, 0.1397, 0.1284, 0.0858, 0.0853, 0.1397, 0.1284, 0.1397, 0.1284, 0.08641, 0.08578, 0.1397, 0.1284, 0.0858, 0.0853, 0.08924, 0.08805, 0.1397, 0.1284, 0.1397, 0.1284, 0.1397, 0.1284, 0.1397, 0.1284, 0.1397, 0.1284, 0.1397, 0.1284, 0.1397, 0.1284, 0.1397, 0.1284, 0.1397, 0.1284, 0.1397, 0.1284, 0.1397, 0.1284, 0.1397, 0.1284, 0.1397, 0.1284, 0.1397, 0.1284, 0.1397, 0.1284, 0.1397, 0.1284, 0.1397, 0.1284, 0.0858, 0.0853, 0.08641, 0.08578, 0.1397, 0.1284, 0.1397, 0.1284, 0.1397, 0.1284, 0.1397, 0.1284, 0.08924, 0.08805, 0.0858, 0.0853, 0.1397, 0.1284, 0.1397, 0.1284, 0.1397, 0.1284, 0.1397, 0.1284, 0.1397, 0.1284, 0.08924, 0.08805, 0.1397, 0.1284, 0.1397, 0.1284, 0.1397, 0.1284, 0.1397, 0.1284, 0.1397, 0.1284, 0.08924, 0.08805, 0.1397, 0.1284, 0.1397, 0.1284, 0.1397, 0.1284, 0.1397, 0.1284, 0.1397, 0.1284, 0.1397, 0.1284, 0.1397, 0.1284, 0.1397, 0.1284, 0.1397, 0.1284, 0.1397, 0.1284, 0.1397, 0.1284, 0.1397, 0.1284, 0.1397, 0.1284, 0.1397, 0.1284, 0.1397, 0.1284, 0.1397, 0.1284, 0.1397, 0.1284, 0.1397, 0.1284, 0.1397, 0.1284, 0.1397, 0.1284, 0.1397, 0.1284, 0.1397, 0.1284, 0.1397, 0.1284, 0.1397, 0.1284, 0.1397, 0.1284, 0.1397, 0.1284, 0.1397, 0.1284, 0.1397, 0.1284, 0.1397, 0.1284, 0.1397, 0.1284, 0.1397, 0.1284, 0.1397, 0.1284, 0.1397, 0.1284, 0.1397, 0.1284, 0.1397, 0.1284, 0.1397, 0.1284, 0.1397, 0.1284, 0.1397, 0.1284, 0.1397, 0.1284, 0.1397, 0.1284, 0.1397, 0.1284, 0.1397, 0.1284, 0.1397, 0.1284, 0.1397, 0.1284, 0.1397, 0.1284, 0.1397, 0.1284, 0.1397, 0.1284, 0.1397, 0.1284, 0.1397, 0.1284, 0.1397, 0.1284, 0.1397, 0.1284, 0.1397, 0.1284, 0.1397, 0.1284, 0.1397, 0.1284, 0.1397, 0.1284, 0.1397, 0.1284, 0.1397, 0.1284, 0.1397, 0.1284, 0.1397, 0.1284, 0.1397, 0.1284, 0.1397, 0.1284, 0.1397, 0.1284, 0.1397, 0.1284, 0.1397, 0.1284, 0.1397, 0.1284, 0.1397, 0.1284, 0.1397, 0.1284, 0.1397, 0.1284, 0.1397, 0.1284, 0.08641, 0.08578, 0.08641, 0.08578, 0.1397, 0.1284, 0.1397, 0.1284, 0.1397, 0.1284, 0.1397, 0.1284, 0.1397, 0.1284, 0.08641, 0.08578, 0.1397, 0.1284, 0.1397, 0.1284, 0.08641, 0.08578, 0.1397, 0.1284, 0.1397, 0.1284, 0.1397, 0.1284, 0.1397, 0.1284, 0.1397, 0.1284, 0.1397, 0.1284, 0.1397, 0.1284, 0.1397, 0.1284, 0.1397, 0.1284, 0.1397, 0.1284, 0.1397, 0.1284, 0.1397, 0.1284, 0.1397, 0.1284, 0.1397, 0.1284, 0.1397, 0.1284, 0.1397, 0.1284, 0.1397, 0.1284, 0.1397, 0.1284, 0.1397, 0.1284, 0.1397, 0.1284, 0.1397, 0.1284, 0.1397, 0.1284, 0.1397, 0.1284, 0.1397, 0.1284, 0.1397, 0.1284, 0.1397, 0.1284, 0.1397, 0.1284, 0.1397, 0.1284, 0.1397, 0.1284, 0.1397, 0.1284, 0.1397, 0.1284, 0.1397, 0.1284, 0.1397, 0.1284, 0.1397, 0.1284, 0.1397, 0.1284, 0.1397, 0.1284, 0.1397, 0.1284, 0.1397, 0.1284, 0.1397, 0.1284, 0.1397, 0.1284, 0.1397, 0.1284, 0.1397, 0.1284, 0.1397, 0.1284, 0.1397, 0.1284, 0.1397, 0.1284, 0.1397, 0.1284, 0.1397, 0.1284, 0.1397, 0.1284])
me_cube_004.materials.append(mat_material_005)
me_cube_004.use_mirror_y = True
me_cube_004.update()
me_cylinder_001 = bpy.data.meshes.new('Cylinder.001')
me_cylinder_001.from_pydata([(9.663e-08, 1.0, 0.4611), (0.9511, 0.309, 0.4611), (0.5878, -0.809, 0.4611), (-0.5878, -0.809, 0.4611), (-0.9511, 0.309, 0.4611), (1.421e-14, 1.0, 0.2), (0.9511, 0.309, 0.2), (0.5878, -0.809, 0.2), (-0.5878, -0.809, 0.2), (-0.9511, 0.309, 0.2), (-4.515e-07, 1.33, 1.503), (1.265, 0.4111, 1.503), (0.782, -1.076, 1.503), (-0.782, -1.076, 1.503), (-1.265, 0.4111, 1.503), (1.24, 0.403, 1.436), (0.7665, -1.055, 1.436), (-0.7665, -1.055, 1.436), (-1.24, 0.403, 1.436), (-4.012e-07, 1.304, 1.436), (1.091, 0.3545, 2.423), (-1.416e-06, 1.147, 2.423), (0.6743, -0.928, 2.423), (-0.6743, -0.928, 2.423), (-1.091, 0.3545, 2.423), (2.174, 0.7063, 2.658), (-1.196e-06, 2.286, 2.658), (1.343, -1.849, 2.658), (-1.343, -1.849, 2.658), (-2.174, 0.7063, 2.658)], [], [(10, 26, 25, 11), (11, 25, 27, 12), (12, 27, 28, 13), (13, 28, 29, 14), (14, 29, 26, 10), (3, 4, 9, 8), (5, 6, 7, 8, 9), (1, 2, 7, 6), (4, 0, 5, 9), (0, 1, 6, 5), (2, 3, 8, 7), (18, 14, 10, 19), (17, 13, 14, 18), (16, 12, 13, 17), (15, 11, 12, 16), (19, 10, 11, 15), (0, 19, 15, 1), (1, 15, 16, 2), (2, 16, 17, 3), (3, 17, 18, 4), (4, 18, 19, 0), (20, 21, 24, 23, 22), (21, 20, 25, 26), (20, 22, 27, 25), (22, 23, 28, 27), (23, 24, 29, 28), (24, 21, 26, 29)])
_uv = me_cylinder_001.uv_layers.new(name='UVMap')
_uv.uv.foreach_set('vector', [0.6537, 0.4432, 0.6537, 0.4589, 0.6428, 0.4589, 0.6428, 0.4432, 0.6494, 0.4323, 0.6494, 0.4666, 0.6257, 0.4666, 0.6257, 0.4323, 0.6257, 0.4323, 0.6257, 0.4666, 0.6019, 0.4666, 0.6019, 0.4323, 0.6019, 0.4323, 0.6019, 0.4666, 0.5781, 0.4666, 0.5781, 0.4323, 0.6102, 0.4432, 0.6102, 0.4589, 0.5994, 0.4589, 0.5994, 0.4432, 0.6019, 0.4071, 0.5781, 0.4071, 0.5781, 0.4071, 0.6019, 0.4071, 0.9518, 0.34, 0.9861, 0.3151, 0.973, 0.2748, 0.9306, 0.2748, 0.9175, 0.3151, 0.6494, 0.4071, 0.6257, 0.4071, 0.6257, 0.4071, 0.6494, 0.4071, 0.6102, 0.4318, 0.5994, 0.4318, 0.5994, 0.4318, 0.6102, 0.4318, 0.6537, 0.4318, 0.6428, 0.4318, 0.6428, 0.4318, 0.6537, 0.4318, 0.6257, 0.4071, 0.6019, 0.4071, 0.6019, 0.4071, 0.6257, 0.4071, 0.6102, 0.4423, 0.6102, 0.4432, 0.5994, 0.4432, 0.5994, 0.4423, 0.6019, 0.4302, 0.6019, 0.4323, 0.5781, 0.4323, 0.5781, 0.4302, 0.6257, 0.4302, 0.6257, 0.4323, 0.6019, 0.4323, 0.6019, 0.4302, 0.6494, 0.4302, 0.6494, 0.4323, 0.6257, 0.4323, 0.6257, 0.4302, 0.6537, 0.4423, 0.6537, 0.4432, 0.6428, 0.4432, 0.6428, 0.4423, 0.6537, 0.4318, 0.6537, 0.4423, 0.6428, 0.4423, 0.6428, 0.4318, 0.6494, 0.4071, 0.6494, 0.4302, 0.6257, 0.4302, 0.6257, 0.4071, 0.6257, 0.4071, 0.6257, 0.4302, 0.6019, 0.4302, 0.6019, 0.4071, 0.6019, 0.4071, 0.6019, 0.4302, 0.5781, 0.4302, 0.5781, 0.4071, 0.6102, 0.4318, 0.6102, 0.4423, 0.5994, 0.4423, 0.5994, 0.4318, 0.6096, 0.2168, 0.5338, 0.2168, 0.5496, 0.2168, 0.5717, 0.2168, 0.5938, 0.2168, 0.5338, 0.2168, 0.6096, 0.2168, 0.6193, 0.2168, 0.5241, 0.2168, 0.6096, 0.2168, 0.5938, 0.2168, 0.5955, 0.2168, 0.6193, 0.2168, 0.5938, 0.2168, 0.5717, 0.2168, 0.5717, 0.2168, 0.5955, 0.2168, 0.5717, 0.2168, 0.5496, 0.2168, 0.5479, 0.2168, 0.5717, 0.2168, 0.5496, 0.2168, 0.5338, 0.2168, 0.5241, 0.2168, 0.5479, 0.2168])
_ca = me_cylinder_001.color_attributes.new('Attribute', 'BYTE_COLOR', 'CORNER')
_ca.data.foreach_set('color', [1.0, 1.0, 1.0, 1.0, 1.0, 1.0, 1.0, 1.0, 1.0, 1.0, 1.0, 1.0, 1.0, 1.0, 1.0, 1.0, 1.0, 1.0, 1.0, 1.0, 1.0, 1.0, 1.0, 1.0, 1.0, 1.0, 1.0, 1.0, 1.0, 1.0, 1.0, 1.0, 1.0, 1.0, 1.0, 1.0, 1.0, 1.0, 1.0, 1.0, 1.0, 1.0, 1.0, 1.0, 1.0, 1.0, 1.0, 1.0, 1.0, 1.0, 1.0, 1.0, 1.0, 1.0, 1.0, 1.0, 1.0, 1.0, 1.0, 1.0, 1.0, 1.0, 1.0, 1.0, 1.0, 1.0, 1.0, 1.0, 1.0, 1.0, 1.0, 1.0, 1.0, 1.0, 1.0, 1.0, 1.0, 1.0, 1.0, 1.0, 1.0, 1.0, 1.0, 1.0, 1.0, 1.0, 1.0, 1.0, 1.0, 1.0, 1.0, 1.0, 1.0, 1.0, 1.0, 1.0, 1.0, 1.0, 1.0, 1.0, 1.0, 1.0, 1.0, 1.0, 1.0, 1.0, 1.0, 1.0, 1.0, 1.0, 1.0, 1.0, 1.0, 1.0, 1.0, 1.0, 1.0, 1.0, 1.0, 1.0, 1.0, 1.0, 1.0, 1.0, 1.0, 1.0, 1.0, 1.0, 1.0, 1.0, 1.0, 1.0, 1.0, 1.0, 1.0, 1.0, 1.0, 1.0, 1.0, 1.0, 1.0, 1.0, 1.0, 1.0, 1.0, 1.0, 1.0, 1.0, 1.0, 1.0, 1.0, 1.0, 1.0, 1.0, 1.0, 1.0, 1.0, 1.0, 1.0, 1.0, 1.0, 1.0, 1.0, 1.0, 1.0, 1.0, 1.0, 1.0, 1.0, 1.0, 1.0, 1.0, 1.0, 1.0, 1.0, 1.0, 1.0, 1.0, 1.0, 1.0, 1.0, 1.0, 1.0, 1.0, 1.0, 1.0, 1.0, 1.0, 1.0, 1.0, 1.0, 1.0, 1.0, 1.0, 1.0, 1.0, 1.0, 1.0, 1.0, 1.0, 1.0, 1.0, 1.0, 1.0, 1.0, 1.0, 1.0, 1.0, 1.0, 1.0, 1.0, 1.0, 1.0, 1.0, 1.0, 1.0, 1.0, 1.0, 1.0, 1.0, 1.0, 1.0, 1.0, 1.0, 1.0, 1.0, 1.0, 1.0, 1.0, 1.0, 1.0, 1.0, 1.0, 1.0, 1.0, 1.0, 1.0, 1.0, 1.0, 1.0, 1.0, 1.0, 1.0, 1.0, 1.0, 1.0, 1.0, 1.0, 1.0, 1.0, 1.0, 1.0, 1.0, 1.0, 1.0, 1.0, 1.0, 1.0, 1.0, 1.0, 1.0, 1.0, 1.0, 1.0, 1.0, 1.0, 1.0, 1.0, 1.0, 1.0, 1.0, 1.0, 1.0, 1.0, 1.0, 1.0, 1.0, 1.0, 1.0, 1.0, 1.0, 1.0, 1.0, 1.0, 1.0, 1.0, 1.0, 1.0, 1.0, 1.0, 1.0, 1.0, 1.0, 1.0, 1.0, 1.0, 1.0, 1.0, 1.0, 1.0, 1.0, 1.0, 1.0, 1.0, 1.0, 1.0, 1.0, 1.0, 1.0, 1.0, 1.0, 1.0, 1.0, 1.0, 1.0, 1.0, 1.0, 1.0, 1.0, 1.0, 1.0, 1.0, 1.0, 1.0, 1.0, 1.0, 1.0, 1.0, 1.0, 1.0, 1.0, 1.0, 1.0, 1.0, 1.0, 1.0, 1.0, 1.0, 1.0, 1.0, 1.0, 1.0, 1.0, 1.0, 1.0, 1.0, 1.0, 1.0, 1.0, 1.0, 1.0, 1.0, 1.0, 1.0, 1.0, 1.0, 1.0, 1.0, 1.0, 1.0, 1.0, 1.0, 1.0, 1.0, 1.0, 1.0, 1.0, 1.0, 1.0, 1.0, 1.0, 1.0, 1.0, 1.0, 1.0, 1.0, 1.0, 1.0, 1.0, 1.0, 1.0, 1.0, 1.0, 1.0, 1.0, 1.0, 1.0, 1.0, 1.0, 1.0, 1.0, 1.0, 1.0, 1.0, 1.0, 1.0, 1.0, 1.0, 1.0, 1.0, 1.0, 1.0, 1.0, 1.0, 1.0, 1.0, 1.0, 1.0, 1.0, 1.0, 1.0, 1.0, 1.0, 1.0, 1.0, 1.0, 1.0, 1.0, 1.0, 1.0, 1.0, 1.0, 1.0, 1.0, 1.0, 1.0, 1.0, 1.0, 1.0, 1.0, 1.0, 1.0, 1.0, 1.0, 1.0, 1.0, 1.0, 1.0, 1.0, 1.0])
me_cylinder_001.materials.append(mat_material_004)
me_cylinder_001.use_paint_bone_selection = False
me_cylinder_001.use_paint_mask_vertex = True
me_cylinder_001.update()
me_cube_009 = bpy.data.meshes.new('Cube.009')
me_cube_009.from_pydata([(-0.9051, 0.9102, 1.327), (-0.9051, 2.436, 1.327), (1.095, 2.448, 1.327), (-0.8856, 2.304, 0.7885), (-1.002, -0.5853, -0.2364), (-0.9051, -0.6678, 1.327), (-1.002, -1.902, -0.2364), (-0.9051, -2.436, 1.327), (0.4501, -0.6514, -0.2364), (1.095, -0.3916, 1.327), (0.4501, -1.968, -0.2364), (1.095, -2.448, 1.327), (-0.8856, -0.5357, 0.7885), (-0.8856, -2.304, 0.7885), (1.075, -2.304, 0.7005), (1.075, -0.5357, 0.7005), (-1.043, -1.609, -0.6075), (-1.043, -0.5867, -0.6075), (0.09721, -1.659, -0.6075), (0.09721, -0.6364, -0.6075), (-0.637, -2.103, 0.1247), (0.7628, -2.136, 0.08069), (0.7628, -0.5935, 0.08069), (-0.637, -0.5605, 0.1247), (-0.6298, -0.5911, 0.1811), (-0.6298, -2.161, 0.1811), (0.7955, -2.146, 0.1188), (0.7955, -0.5761, 0.1188), (-1.219, -1.74, -0.7486), (-1.219, -0.4397, -0.7486), (0.5431, -1.806, -0.7486), (0.5431, -0.5049, -0.7486), (-1.219, -1.937, -0.9433), (-1.219, -0.2116, -0.9433), (0.9561, -2.026, -0.9433), (0.9561, -0.3002, -0.9433), (1.35, -0.5049, -0.7486), (1.35, -1.806, -0.7486), (1.98, -0.3002, -0.9433), (1.98, -2.026, -0.9433)], [(0, 1), (1, 2), (1, 3)], [(12, 13, 7, 5), (13, 14, 11, 7), (14, 15, 9, 11), (15, 12, 5, 9), (4, 17, 16, 6), (11, 9, 5, 7), (27, 24, 12, 15), (26, 27, 15, 14), (25, 26, 14, 13), (24, 25, 13, 12), (16, 28, 30, 18), (10, 18, 19, 8), (8, 19, 17, 4), (6, 16, 18, 10), (4, 6, 20, 23), (6, 10, 21, 20), (10, 8, 22, 21), (8, 4, 23, 22), (23, 20, 25, 24), (20, 21, 26, 25), (21, 22, 27, 26), (22, 23, 24, 27), (35, 38, 39, 34), (18, 30, 31, 19), (17, 29, 28, 16), (19, 31, 29, 17), (32, 33, 35, 34), (29, 33, 32, 28), (31, 35, 33, 29), (28, 32, 34, 30), (37, 39, 38, 36), (30, 37, 36, 31), (34, 39, 37, 30), (31, 36, 38, 35)])
_uv = me_cube_009.uv_layers.new(name='UVMap')
_uv.uv.foreach_set('vector', [0.3959, 0.2048, 0.3821, 0.2048, 0.381, 0.2307, 0.3947, 0.2307, 0.3821, 0.2048, 0.3821, 0.2006, 0.3809, 0.2307, 0.381, 0.2307, 0.3821, 0.2006, 0.3959, 0.2006, 0.3971, 0.2307, 0.3809, 0.2307, 0.3959, 0.2006, 0.3959, 0.2048, 0.3947, 0.2307, 0.3971, 0.2307, 0.3954, 0.1555, 0.3954, 0.1376, 0.3879, 0.1376, 0.3854, 0.1555, 0.3809, 0.2307, 0.3971, 0.2307, 0.3947, 0.2307, 0.381, 0.2307, 0.3955, 0.1726, 0.3954, 0.1756, 0.3959, 0.2048, 0.3959, 0.2006, 0.3834, 0.1726, 0.3955, 0.1726, 0.3959, 0.2006, 0.3821, 0.2006, 0.3833, 0.1756, 0.3834, 0.1726, 0.3821, 0.2006, 0.3821, 0.2048, 0.3954, 0.1756, 0.3833, 0.1756, 0.3821, 0.2048, 0.3959, 0.2048, 0.5709, 0.6208, 0.5783, 0.6011, 0.5814, 0.5762, 0.5733, 0.6106, 0.3849, 0.1555, 0.3875, 0.1376, 0.395, 0.1376, 0.3949, 0.1555, 0.3949, 0.1555, 0.395, 0.1376, 0.3954, 0.1376, 0.3954, 0.1555, 0.3854, 0.1555, 0.3879, 0.1376, 0.3875, 0.1376, 0.3849, 0.1555, 0.3954, 0.1555, 0.3854, 0.1555, 0.3838, 0.1729, 0.3956, 0.1729, 0.3854, 0.1555, 0.3849, 0.1555, 0.3835, 0.1707, 0.3838, 0.1729, 0.3849, 0.1555, 0.3949, 0.1555, 0.3954, 0.1707, 0.3835, 0.1707, 0.3949, 0.1555, 0.3954, 0.1555, 0.3956, 0.1729, 0.3954, 0.1707, 0.3956, 0.1729, 0.3838, 0.1729, 0.3833, 0.1756, 0.3954, 0.1756, 0.3838, 0.1729, 0.3835, 0.1707, 0.3834, 0.1726, 0.3833, 0.1756, 0.3835, 0.1707, 0.3954, 0.1707, 0.3955, 0.1726, 0.3834, 0.1726, 0.3954, 0.1707, 0.3956, 0.1729, 0.3954, 0.1756, 0.3955, 0.1726, 0.858, 0.5907, 0.858, 0.5907, 0.858, 0.5166, 0.858, 0.5166, 0.5733, 0.6106, 0.5814, 0.5762, 0.5172, 0.5765, 0.5246, 0.6108, 0.5333, 0.5452, 0.5435, 0.5492, 0.5435, 0.5171, 0.5333, 0.5207, 0.5246, 0.6108, 0.5172, 0.5765, 0.5127, 0.6014, 0.5232, 0.6211, 0.7838, 0.5166, 0.7838, 0.5907, 0.858, 0.5907, 0.858, 0.5166, 0.5435, 0.5492, 0.5524, 0.5554, 0.5524, 0.5117, 0.5435, 0.5171, 0.5172, 0.5765, 0.5068, 0.5392, 0.5063, 0.6012, 0.5127, 0.6014, 0.5783, 0.6011, 0.5893, 0.6008, 0.5912, 0.5388, 0.5814, 0.5762, 0.581, 0.5314, 0.5905, 0.5059, 0.5061, 0.5064, 0.5153, 0.5318, 0.5814, 0.5762, 0.581, 0.5314, 0.5153, 0.5318, 0.5172, 0.5765, 0.5912, 0.5388, 0.5905, 0.5059, 0.581, 0.5314, 0.5814, 0.5762, 0.5172, 0.5765, 0.5153, 0.5318, 0.5061, 0.5064, 0.5068, 0.5392])
_ca = me_cube_009.color_attributes.new('Attribute', 'BYTE_COLOR', 'CORNER')
_ca.data.foreach_set('color', [1.0, 1.0, 1.0, 1.0, 1.0, 1.0, 1.0, 1.0, 1.0, 1.0, 1.0, 1.0, 1.0, 1.0, 1.0, 1.0, 1.0, 1.0, 1.0, 1.0, 1.0, 1.0, 1.0, 1.0, 1.0, 1.0, 1.0, 1.0, 1.0, 1.0, 1.0, 1.0, 1.0, 1.0, 1.0, 1.0, 1.0, 1.0, 1.0, 1.0, 1.0, 1.0, 1.0, 1.0, 1.0, 1.0, 1.0, 1.0, 1.0, 1.0, 1.0, 1.0, 1.0, 1.0, 1.0, 1.0, 1.0, 1.0, 1.0, 1.0, 1.0, 1.0, 1.0, 1.0, 1.0, 1.0, 1.0, 1.0, 1.0, 1.0, 1.0, 1.0, 1.0, 1.0, 1.0, 1.0, 1.0, 1.0, 1.0, 1.0, 1.0, 1.0, 1.0, 1.0, 1.0, 1.0, 1.0, 1.0, 1.0, 1.0, 1.0, 1.0, 1.0, 1.0, 1.0, 1.0, 1.0, 1.0, 1.0, 1.0, 1.0, 1.0, 1.0, 1.0, 1.0, 1.0, 1.0, 1.0, 1.0, 1.0, 1.0, 1.0, 1.0, 1.0, 1.0, 1.0, 1.0, 1.0, 1.0, 1.0, 1.0, 1.0, 1.0, 1.0, 1.0, 1.0, 1.0, 1.0, 1.0, 1.0, 1.0, 1.0, 1.0, 1.0, 1.0, 1.0, 1.0, 1.0, 1.0, 1.0, 1.0, 1.0, 1.0, 1.0, 1.0, 1.0, 1.0, 1.0, 1.0, 1.0, 1.0, 1.0, 1.0, 1.0, 1.0, 1.0, 1.0, 1.0, 1.0, 1.0, 1.0, 1.0, 1.0, 1.0, 1.0, 1.0, 1.0, 1.0, 1.0, 1.0, 1.0, 1.0, 1.0, 1.0, 1.0, 1.0, 1.0, 1.0, 1.0, 1.0, 1.0, 1.0, 1.0, 1.0, 1.0, 1.0, 1.0, 1.0, 1.0, 1.0, 1.0, 1.0, 1.0, 1.0, 1.0, 1.0, 1.0, 1.0, 1.0, 1.0, 1.0, 1.0, 1.0, 1.0, 1.0, 1.0, 1.0, 1.0, 1.0, 1.0, 1.0, 1.0, 1.0, 1.0, 1.0, 1.0, 1.0, 1.0, 1.0, 1.0, 1.0, 1.0, 1.0, 1.0, 1.0, 1.0, 1.0, 1.0, 1.0, 1.0, 1.0, 1.0, 1.0, 1.0, 1.0, 1.0, 1.0, 1.0, 1.0, 1.0, 1.0, 1.0, 1.0, 1.0, 1.0, 1.0, 1.0, 1.0, 1.0, 1.0, 1.0, 1.0, 1.0, 1.0, 1.0, 1.0, 1.0, 1.0, 1.0, 1.0, 1.0, 1.0, 1.0, 1.0, 1.0, 1.0, 1.0, 1.0, 1.0, 1.0, 1.0, 1.0, 1.0, 1.0, 1.0, 1.0, 1.0, 1.0, 1.0, 1.0, 1.0, 1.0, 1.0, 1.0, 1.0, 1.0, 1.0, 1.0, 1.0, 1.0, 1.0, 1.0, 1.0, 1.0, 1.0, 1.0, 1.0, 1.0, 1.0, 1.0, 1.0, 1.0, 1.0, 1.0, 1.0, 1.0, 1.0, 1.0, 1.0, 1.0, 1.0, 1.0, 1.0, 1.0, 1.0, 1.0, 1.0, 1.0, 1.0, 1.0, 1.0, 1.0, 1.0, 1.0, 1.0, 1.0, 1.0, 1.0, 1.0, 1.0, 1.0, 1.0, 1.0, 1.0, 1.0, 1.0, 1.0, 1.0, 1.0, 1.0, 1.0, 1.0, 1.0, 1.0, 1.0, 1.0, 1.0, 1.0, 1.0, 1.0, 1.0, 1.0, 1.0, 1.0, 1.0, 1.0, 1.0, 1.0, 1.0, 1.0, 1.0, 1.0, 1.0, 1.0, 1.0, 1.0, 1.0, 1.0, 1.0, 1.0, 1.0, 1.0, 1.0, 1.0, 1.0, 1.0, 1.0, 1.0, 1.0, 1.0, 1.0, 1.0, 1.0, 1.0, 1.0, 1.0, 1.0, 1.0, 1.0, 1.0, 1.0, 1.0, 1.0, 1.0, 1.0, 1.0, 1.0, 1.0, 1.0, 1.0, 1.0, 1.0, 1.0, 1.0, 1.0, 1.0, 1.0, 1.0, 1.0, 1.0, 1.0, 1.0, 1.0, 1.0, 1.0, 1.0, 1.0, 1.0, 1.0, 1.0, 1.0, 1.0, 1.0, 1.0, 1.0, 1.0, 1.0, 1.0, 1.0, 1.0, 1.0, 1.0, 1.0, 1.0, 1.0, 1.0, 1.0, 1.0, 1.0, 1.0, 1.0, 1.0, 1.0, 1.0, 1.0, 1.0, 1.0, 1.0, 1.0, 1.0, 1.0, 1.0, 1.0, 1.0, 1.0, 1.0, 1.0, 1.0, 1.0, 1.0, 1.0, 1.0, 1.0, 1.0, 1.0, 1.0, 1.0, 1.0, 1.0, 1.0, 1.0, 1.0, 1.0, 1.0, 1.0, 1.0, 1.0, 1.0, 1.0, 1.0, 1.0, 1.0, 1.0, 1.0, 1.0, 1.0, 1.0, 1.0, 1.0, 1.0, 1.0, 1.0, 1.0, 1.0, 1.0, 1.0, 1.0, 1.0, 1.0, 1.0, 1.0, 1.0, 1.0, 1.0, 1.0, 1.0, 1.0, 1.0, 1.0, 1.0, 1.0, 1.0, 1.0, 1.0, 1.0, 1.0, 1.0, 1.0, 1.0, 1.0, 1.0, 1.0, 1.0, 1.0, 1.0, 1.0, 1.0, 1.0, 1.0, 1.0, 1.0, 1.0, 1.0, 1.0, 1.0, 1.0, 1.0, 1.0, 1.0, 1.0, 1.0, 1.0, 1.0, 1.0])
me_cube_009.materials.append(mat_material_004)
me_cube_009.use_paint_bone_selection = False
me_cube_009.use_paint_mask_vertex = True
me_cube_009.update()
me_cube_010 = bpy.data.meshes.new('Cube.010')
me_cube_010.from_pydata([(0.3411, 5.991, 0.3606), (0.3411, 5.991, -0.3606), (0.5483, 7.087, 0.5483), (0.5483, 7.087, -0.5483), (-0.3411, 5.991, 0.3606), (-0.3411, 5.991, -0.3606), (-0.5483, 7.087, 0.5483), (-0.5483, 7.087, -0.5483), (0.3167, 7.728, 2.261e-06), (-0.3167, 7.728, 2.317e-06), (0.3411, -5.991, 0.3606), (0.3411, -5.991, -0.3606), (0.5483, -7.087, 0.5483), (0.5483, -7.087, -0.5483), (-0.3411, -5.991, 0.3606), (-0.3411, -5.991, -0.3606), (-0.5483, -7.087, 0.5483), (-0.5483, -7.087, -0.5483), (0.3167, -7.728, 2.261e-06), (-0.3167, -7.728, 2.317e-06)], [], [(0, 1, 3, 2), (3, 7, 9, 8), (6, 7, 5, 4), (4, 5, 1, 0), (2, 6, 4, 0), (7, 3, 1, 5), (2, 3, 8), (7, 6, 9), (6, 2, 8, 9), (10, 12, 13, 11), (13, 18, 19, 17), (16, 14, 15, 17), (14, 10, 11, 15), (12, 10, 14, 16), (17, 15, 11, 13), (12, 18, 13), (17, 19, 16), (16, 19, 18, 12)])
_uv = me_cube_010.uv_layers.new(name='UVMap')
_uv.uv.foreach_set('vector', [0.2611, 0.757, 0.2611, 0.8192, 0.1667, 0.8353, 0.1667, 0.7409, 0.1397, 0.8672, 0.1169, 0.8672, 0.1169, 0.8672, 0.1397, 0.8672, 0.1497, 0.8991, 0.1497, 0.9603, 0.08845, 0.9498, 0.08845, 0.9096, 0.09406, 0.89, 0.1169, 0.89, 0.1169, 0.9128, 0.09406, 0.9128, 0.1383, 0.9167, 0.1839, 0.9167, 0.1753, 0.9622, 0.1469, 0.9622, 0.1169, 0.8672, 0.1397, 0.8672, 0.1397, 0.89, 0.1169, 0.89, 0.1731, 0.9157, 0.1497, 0.9603, 0.1854, 0.9297, 0.1497, 0.9603, 0.1497, 0.8991, 0.1854, 0.9297, 0.1712, 0.9158, 0.186, 0.9189, 0.1814, 0.9257, 0.1728, 0.9239, 0.2611, 0.757, 0.1667, 0.7409, 0.1667, 0.8353, 0.2611, 0.8192, 0.1397, 0.8672, 0.1397, 0.8672, 0.1169, 0.8672, 0.1169, 0.8672, 0.1497, 0.8991, 0.08845, 0.9096, 0.08845, 0.9498, 0.1497, 0.9603, 0.09406, 0.89, 0.09406, 0.9128, 0.1169, 0.9128, 0.1169, 0.89, 0.1383, 0.9167, 0.1469, 0.9622, 0.1753, 0.9622, 0.1839, 0.9167, 0.1169, 0.8672, 0.1169, 0.89, 0.1397, 0.89, 0.1397, 0.8672, 0.1731, 0.9157, 0.1854, 0.9297, 0.1497, 0.9603, 0.1497, 0.9603, 0.1854, 0.9297, 0.1497, 0.8991, 0.1712, 0.9158, 0.1728, 0.9239, 0.1814, 0.9257, 0.186, 0.9189])
me_cube_010.materials.append(mat_material_004)
me_cube_010.update()
me_cube_001 = bpy.data.meshes.new('Cube.001')
me_cube_001.from_pydata([(-0.1, -0.1, -0.1), (-0.1, -0.1, 0.1), (-0.1, 0.1, -0.1), (-0.1, 0.1, 0.1), (0.1, -0.1, -0.1), (0.1, -0.1, 0.1), (0.1, 0.1, -0.1), (0.1, 0.1, 0.1)], [], [(0, 1, 3, 2), (2, 3, 7, 6), (6, 7, 5, 4), (4, 5, 1, 0), (2, 6, 4, 0), (7, 3, 1, 5)])
_uv = me_cube_001.uv_layers.new(name='UVMap')
_uv.uv.foreach_set('vector', [0.375, 0.0, 0.625, 0.0, 0.625, 0.25, 0.375, 0.25, 0.375, 0.25, 0.625, 0.25, 0.625, 0.5, 0.375, 0.5, 0.375, 0.5, 0.625, 0.5, 0.625, 0.75, 0.375, 0.75, 0.375, 0.75, 0.625, 0.75, 0.625, 1.0, 0.375, 1.0, 0.125, 0.5, 0.375, 0.5, 0.375, 0.75, 0.125, 0.75, 0.625, 0.5, 0.875, 0.5, 0.875, 0.75, 0.625, 0.75])
me_cube_001.update()
arm_armature = bpy.data.armatures.new('Armature')  # bones are not reproduced

# ---- objects
ob_neck = bpy.data.objects.new('Neck', me_cylinder)
ob_hat = bpy.data.objects.new('Hat', me_circle)
ob_body = bpy.data.objects.new('Body', me_body)
ob_hair1 = bpy.data.objects.new('Hair1', me_cube)
ob_hair2 = bpy.data.objects.new('Hair2', me_cube_002)
ob_face = bpy.data.objects.new('Face', me_cube_003)
ob_hair3 = bpy.data.objects.new('Hair3', me_cube_004)
ob_cylinder = bpy.data.objects.new('Cylinder', me_cylinder_001)
ob_legs = bpy.data.objects.new('legs', me_cube_009)
ob_cube = bpy.data.objects.new('Cube', me_cube_010)
ob_armature = bpy.data.objects.new('Armature', arm_armature)
ob_cube_ignore = bpy.data.objects.new('Cube.ignore', me_cube_001)
ob_camera = bpy.data.objects.new('Camera', cam_camera)

# ---- transforms, parenting, visibility, modifiers, constraints
ob_neck.parent = ob_armature
ob_neck.matrix_parent_inverse = Matrix(((1.0, -0.0, 0.0, -0.0), (-0.0, 1.0, -0.0, -0.0987), (0.0, -0.0, 1.0, -1.687), (-0.0, 0.0, -0.0, 1.0)))
ob_neck.location = (0.0, 0.04726, 2.736)
ob_neck.rotation_euler = (0.03886, -1.698e-09, 4.133e-07)
_vg = ob_neck.vertex_groups.new(name='stomach')
_vg = ob_neck.vertex_groups.new(name='chest')
_vg = ob_neck.vertex_groups.new(name='head')
_vg.add([0, 1, 2, 3, 4, 5, 6, 7, 8, 9], 1.0, 'REPLACE')
_vg = ob_neck.vertex_groups.new(name='hat')
_vg = ob_neck.vertex_groups.new(name='shoulder.l')
_vg = ob_neck.vertex_groups.new(name='uparm.l')
_vg = ob_neck.vertex_groups.new(name='forearm.l')
_vg = ob_neck.vertex_groups.new(name='hand.l')
_vg = ob_neck.vertex_groups.new(name='shoulder.r')
_vg = ob_neck.vertex_groups.new(name='uparm.r')
_vg = ob_neck.vertex_groups.new(name='forearm.r')
_vg = ob_neck.vertex_groups.new(name='hand.r')
_vg = ob_neck.vertex_groups.new(name='thigh.l')
_vg = ob_neck.vertex_groups.new(name='shin.l')
_vg = ob_neck.vertex_groups.new(name='ankle.l')
_vg = ob_neck.vertex_groups.new(name='toes.l')
_vg = ob_neck.vertex_groups.new(name='thigh.r')
_vg = ob_neck.vertex_groups.new(name='shin.r')
_vg = ob_neck.vertex_groups.new(name='ankle.r')
_vg = ob_neck.vertex_groups.new(name='toes.r')
_m = ob_neck.modifiers.new('Armature', 'ARMATURE')
_m.object = ob_armature
ob_hat.parent = ob_armature
ob_hat.matrix_parent_inverse = Matrix(((1.0, -0.0, 0.0, -0.0), (-0.0, 1.0, -0.0, -0.0987), (0.0, -0.0, 1.0, -1.687), (-0.0, 0.0, -0.0, 1.0)))
ob_hat.location = (-0.01774, -0.006876, 3.247)
ob_hat.rotation_euler = (0.0, -0.0, -1.571)
ob_hat.scale = (1.12, 1.0, 1.0)
_vg = ob_hat.vertex_groups.new(name='head')
for _i, _w in zip([0, 1, 2, 3, 4, 5, 6, 7, 8, 9, 10, 11, 12, 13, 14, 15, 16, 17, 18, 19, 20, 21, 22, 23, 24], [0.0, 0.0, 0.0, 0.0, 0.0, 0.0, 0.0, 0.0, 0.0, 0.0, 0.0, 0.0, 0.0, 0.0, 0.0, 0.0, 0.0, 0.0, 0.0, 0.0, 0.0, 0.0, 0.0, 0.0, 0.0]): _vg.add([_i], _w, 'REPLACE')
_vg = ob_hat.vertex_groups.new(name='hat')
_vg.add([0, 1, 2, 3, 4, 5, 6, 7, 8, 9, 10, 11, 12, 13, 14, 15, 16, 17, 18, 19, 20, 21, 22, 23, 24], 1.0, 'REPLACE')
_m = ob_hat.modifiers.new('Armature', 'ARMATURE')
_m.object = ob_armature
ob_body.parent = ob_armature
ob_body.matrix_parent_inverse = Matrix(((1.0, -0.0, 0.0, -0.0), (-0.0, 1.0, -0.0, -0.0987), (0.0, -0.0, 1.0, -1.687), (-0.0, 0.0, -0.0, 1.0)))
ob_body.location = (0.0, 0.04869, 2.247)
ob_body.rotation_euler = (1.571, -0.0, -3.142)
ob_body.scale = (0.005799, 0.005799, 0.005799)
_vg = ob_body.vertex_groups.new(name='stomach')
for _i, _w in zip([0, 1, 2, 3, 4, 5, 6, 7, 8, 9, 10, 11, 12, 13, 14, 15, 16, 17, 18, 19, 20, 21, 22, 23, 24, 25, 26, 27, 28, 29, 30, 31, 32, 33, 34, 35, 36, 37, 38, 39, 40, 41, 42, 43, 44, 45, 46, 47, 48, 49, 50, 51, 52, 53, 54, 55, 56, 57, 58, 59, 60, 61, 62, 63, 64, 65, 66, 67, 68, 69, 70, 71, 72, 73, 74, 75, 76, 77, 78, 79, 80, 81, 82, 83, 84, 85, 86, 87, 88, 89, 90, 91, 92, 93, 94, 95, 96, 97, 98, 99, 100, 101], [1.0, 0.0, 1.0, 0.0, 1.0, 0.0, 1.0, 0.0, 1.0, 0.0, 1.0, 0.0, 1.0, 0.0, 0.5, 0.0, 0.5, 0.0, 0.5, 0.0, 1.0, 0.0, 1.0, 0.0, 1.0, 1.0, 0.0, 0.5, 0.5, 0.5, 0.5, 0.5, 0.5, 0.5, 0.0, 1.0, 1.0, 0.0, 1.0, 0.0, 1.0, 0.0, 1.0, 0.0, 1.0, 0.0, 0.5, 0.0, 0.5, 0.0, 0.0, 1.0, 0.0, 1.0, 1.0, 0.0, 0.5, 0.5, 0.5, 0.5, 0.5, 0.0, 0.0, 0.0, 0.0, 0.0, 0.0, 0.0, 0.0, 0.0, 0.0, 0.0, 0.0, 0.0, 0.0, 0.0, 0.0, 0.0, 0.0, 0.0, 0.0, 0.0, 0.0, 0.0, 0.0, 0.0, 0.0, 0.0, 0.0, 0.0, 0.0, 0.0, 0.0, 0.0, 0.0, 0.0, 0.0, 0.0, 0.0, 0.0, 0.0, 0.0]): _vg.add([_i], _w, 'REPLACE')
_vg = ob_body.vertex_groups.new(name='chest')
_vg.add([1, 3, 5, 7, 9, 11, 13, 15, 17, 19, 21, 23, 26, 27, 28, 29, 30, 31, 32, 33, 34, 37, 39, 41, 43, 45, 47, 49, 50, 52, 55, 56, 57, 58, 59, 60, 61, 62, 63, 64, 65, 66, 67, 68, 69, 70, 71, 72, 73, 74, 75, 76, 77, 78, 79, 80, 81, 82, 83, 84, 85, 86, 87, 88, 89, 90, 91, 92, 93, 94, 95, 96, 97, 98, 99, 100, 101], 1.0, 'REPLACE')
_vg = ob_body.vertex_groups.new(name='thigh.l')
for _i, _w in zip([14, 16, 18], [0.5, 1.0, 1.0]): _vg.add([_i], _w, 'REPLACE')
_vg = ob_body.vertex_groups.new(name='thigh.r')
for _i, _w in zip([18, 46, 48], [1.0, 0.5, 1.0]): _vg.add([_i], _w, 'REPLACE')
_m = ob_body.modifiers.new('Armature', 'ARMATURE')
_m.object = ob_armature
ob_hair1.parent = ob_armature
ob_hair1.matrix_parent_inverse = Matrix(((1.0, 2.364e-07, 3.102e-08, -9.016e-08), (-0.0, -0.1301, 0.9915, -3.149), (2.384e-07, -0.9915, -0.1301, 0.3782), (-0.0, 0.0, -0.0, 1.0)))
ob_hair1.location = (-0.008916, -0.03602, 3.185)
ob_hair1.rotation_euler = (0.0, -0.0, -1.571)
ob_hair1.scale = (0.2486, 0.2486, 0.1703)
ob_hair2.parent = ob_armature
ob_hair2.matrix_parent_inverse = Matrix(((1.0, 2.364e-07, 3.102e-08, -9.016e-08), (-0.0, -0.1301, 0.9915, -3.149), (2.384e-07, -0.9915, -0.1301, 0.3782), (-0.0, 0.0, -0.0, 1.0)))
ob_hair2.location = (0.008887, -0.04521, 2.976)
ob_hair2.rotation_euler = (0.0, -0.1749, -1.571)
ob_hair2.scale = (0.1533, 0.06218, 0.3097)
ob_face.parent = ob_armature
ob_face.matrix_parent_inverse = Matrix(((1.0, -0.0, 0.0, -0.0), (-0.0, 1.0, -0.0, -0.0987), (0.0, -0.0, 1.0, -1.687), (-0.0, 0.0, -0.0, 1.0)))
ob_face.location = (0.0, -0.03214, 3.01)
ob_face.rotation_euler = (0.0, -0.0, -1.571)
ob_face.use_mesh_mirror_y = True
_vg = ob_face.vertex_groups.new(name='head')
_vg.add([0, 1, 2, 3, 4, 5, 6, 7, 8, 9, 10, 11, 12, 13, 14, 15, 16, 17, 18, 19, 20, 21, 22, 23, 24, 25, 26, 27, 28, 29, 30, 31, 32, 33, 34, 35, 36, 37, 38, 39, 40, 41, 42, 43, 44, 45, 46, 47, 48, 49, 50, 51, 52, 53, 54, 55, 56, 57, 58, 59, 60, 61, 62, 63, 64, 65, 66, 67, 68, 69, 70, 71, 72, 73, 74, 75, 76, 77, 78, 79, 80, 81, 82, 83, 84, 85, 86, 87, 88, 89, 90, 91, 92, 93, 94, 95, 96, 97, 98, 99, 100, 101], 1.0, 'REPLACE')
_m = ob_face.modifiers.new('Armature', 'ARMATURE')
_m.object = ob_armature
ob_hair3.parent = ob_armature
ob_hair3.matrix_parent_inverse = Matrix(((1.0, 2.364e-07, 3.102e-08, -9.016e-08), (-0.0, -0.1301, 0.9915, -3.149), (2.384e-07, -0.9915, -0.1301, 0.3782), (-0.0, 0.0, -0.0, 1.0)))
ob_hair3.location = (0.008887, 0.2013, 2.957)
ob_hair3.rotation_euler = (0.0, -0.1908, -1.571)
ob_hair3.scale = (0.9164, 1.213, 1.119)
ob_hair3.use_mesh_mirror_y = True
ob_cylinder.parent = ob_armature
ob_cylinder.matrix_parent_inverse = Matrix(((1.0, -0.0, 0.0, -0.0), (-0.0, 1.0, -0.0, -0.0987), (0.0, -0.0, 1.0, -1.687), (-0.0, 0.0, -0.0, 1.0)))
ob_cylinder.location = (0.0, 0.04726, 2.503)
ob_cylinder.rotation_euler = (-3.142, -1.571, 6.283)
ob_cylinder.scale = (0.09954, 0.1047, 0.5498)
_vg = ob_cylinder.vertex_groups.new(name='forearm.l')
for _i, _w in zip([10, 11, 12, 13, 14, 15, 16, 17, 18, 19, 20, 21, 22, 23, 24, 25, 26, 27, 28, 29], [0.5, 0.5, 0.7, 0.8, 0.5, 0.0, 0.2163, 0.2013, 0.0, 0.0, 1.0, 1.0, 1.0, 1.0, 1.0, 1.0, 1.0, 1.0, 1.0, 1.0]): _vg.add([_i], _w, 'REPLACE')
_vg = ob_cylinder.vertex_groups.new(name='shoulder.l')
for _i, _w in zip([0, 1, 2, 3, 4, 5, 6, 7, 8, 9], [0.5, 0.5, 0.5, 0.5, 0.5, 1.0, 1.0, 1.0, 1.0, 1.0]): _vg.add([_i], _w, 'REPLACE')
_vg = ob_cylinder.vertex_groups.new(name='uparm.l')
for _i, _w in zip([0, 1, 2, 3, 4, 5, 6, 7, 8, 9, 10, 11, 12, 13, 14, 15, 16, 17, 18, 19, 23, 25, 26, 27, 28, 29], [0.5, 0.5, 0.5, 0.5, 0.5, 0.0, 0.0, 0.0, 0.0, 0.0, 0.2, 0.2, 0.2, 0.2, 0.2, 1.0, 1.0, 1.0, 1.0, 1.0, 0.0, 0.0, 0.0, 0.0, 0.0, 0.0]): _vg.add([_i], _w, 'REPLACE')
_vg = ob_cylinder.vertex_groups.new(name='forearm.r')
for _i, _w in zip([0, 1, 2, 3, 4, 5, 6, 7, 8, 9, 10, 11, 12, 13, 14, 15, 16, 17, 18, 19, 20, 21, 22, 23, 24, 25, 26, 27, 28, 29], [0.0, 0.0, 0.0, 0.0, 0.0, 0.0, 0.0, 0.0, 0.0, 0.0, 0.0, 0.0, 0.0, 0.0, 0.0, 0.0, 0.0, 0.0, 0.0, 0.0, 0.0, 0.0, 0.0, 0.0, 0.0, 0.0, 0.0, 0.0, 0.0, 0.0]): _vg.add([_i], _w, 'REPLACE')
_vg = ob_cylinder.vertex_groups.new(name='shoulder.r')
for _i, _w in zip([0, 1, 2, 3, 4, 5, 6, 7, 8, 9, 10, 11, 12, 13, 14, 15, 16, 17, 18, 19, 20, 21, 22, 23, 24, 25, 26, 27, 28, 29], [0.0, 0.0, 0.0, 0.0, 0.0, 0.0, 0.0, 0.0, 0.0, 0.0, 0.0, 0.0, 0.0, 0.0, 0.0, 0.0, 0.0, 0.0, 0.0, 0.0, 0.0, 0.0, 0.0, 0.0, 0.0, 0.0, 0.0, 0.0, 0.0, 0.0]): _vg.add([_i], _w, 'REPLACE')
_vg = ob_cylinder.vertex_groups.new(name='uparm.r')
for _i, _w in zip([0, 1, 2, 3, 4, 5, 6, 7, 8, 9, 10, 11, 12, 13, 14, 15, 16, 17, 18, 19, 20, 21, 22, 23, 24, 25, 26, 27, 28, 29], [0.0, 0.0, 0.0, 0.0, 0.0, 0.0, 0.0, 0.0, 0.0, 0.0, 0.0, 0.0, 0.0, 0.0, 0.0, 0.0, 0.0, 0.0, 0.0, 0.0, 0.0, 0.0, 0.0, 0.0, 0.0, 0.0, 0.0, 0.0, 0.0, 0.0]): _vg.add([_i], _w, 'REPLACE')
_m = ob_cylinder.modifiers.new('Mirror', 'MIRROR')
_m.mirror_object = ob_body
_m = ob_cylinder.modifiers.new('Armature', 'ARMATURE')
_m.object = ob_armature
ob_legs.parent = ob_armature
ob_legs.matrix_parent_inverse = Matrix(((1.0, -0.0, 0.0, -0.0), (-0.0, 1.0, -0.0, -0.0987), (0.0, -0.0, 1.0, -1.687), (-0.0, 0.0, -0.0, 1.0)))
ob_legs.location = (0.0, 0.06508, 0.6434)
ob_legs.rotation_euler = (0.0, -0.0, -1.571)
ob_legs.scale = (0.1418, 0.1178, 0.678)
_vg = ob_legs.vertex_groups.new(name='thigh.r')
for _i, _w in zip([5, 7, 9, 11, 12, 13, 14, 15, 20, 21, 22, 23, 24, 25, 26, 27], [1.0, 1.0, 0.999, 0.9991, 1.0, 1.0, 1.0, 1.0, 0.0, 0.5, 0.5, 0.0, 0.5, 0.5, 1.0, 1.0]): _vg.add([_i], _w, 'REPLACE')
_vg = ob_legs.vertex_groups.new(name='shin.r')
for _i, _w in zip([4, 6, 8, 10, 16, 17, 18, 19, 20, 21, 22, 23, 24, 25, 26, 27, 28, 29, 30, 31, 32, 33, 34, 35], [1.0, 1.0, 1.0, 0.9463, 1.0, 1.0, 1.0, 1.0, 1.0, 0.5, 0.5, 1.0, 1.0, 1.0, 0.1, 0.1, 0.916, 0.8902, 0.1422, 0.1587, 0.5164, 0.5221, 0.009057, 0.06357]): _vg.add([_i], _w, 'REPLACE')
_vg = ob_legs.vertex_groups.new(name='ankle.r')
for _i, _w in zip([28, 29, 30, 31, 32, 33, 34, 35, 36, 37, 38, 39], [1.0, 1.0, 1.0, 1.0, 1.0, 1.0, 1.0, 1.0, 0.0, 0.0, 0.0, 0.0]): _vg.add([_i], _w, 'REPLACE')
_vg = ob_legs.vertex_groups.new(name='toes.r')
for _i, _w in zip([30, 31, 32, 34, 35, 36, 37, 38, 39], [4.86e-07, 2.259e-10, 0.005737, 6.956e-10, 3.868e-05, 1.0, 1.0, 1.0, 1.0]): _vg.add([_i], _w, 'REPLACE')
_vg = ob_legs.vertex_groups.new(name='thigh.l')
for _i, _w in zip([0, 1, 2, 3, 4, 5, 6, 7, 8, 9, 10, 11, 12, 13, 14, 15, 16, 17, 18, 19, 20, 21, 22, 23, 24, 25, 26, 27, 28, 29, 30, 31, 32, 33, 34, 35, 36, 37, 38, 39], [0.0, 0.0, 0.0, 0.0, 0.0, 0.0, 0.0, 0.0, 0.0, 0.0, 0.0, 0.0, 0.0, 0.0, 0.0, 0.0, 0.0, 0.0, 0.0, 0.0, 0.0, 0.0, 0.0, 0.0, 0.0, 0.0, 0.0, 0.0, 0.0, 0.0, 0.0, 0.0, 0.0, 0.0, 0.0, 0.0, 0.0, 0.0, 0.0, 0.0]): _vg.add([_i], _w, 'REPLACE')
_vg = ob_legs.vertex_groups.new(name='shin.l')
for _i, _w in zip([0, 1, 2, 3, 4, 5, 6, 7, 8, 9, 10, 11, 12, 13, 14, 15, 16, 17, 18, 19, 20, 21, 22, 23, 24, 25, 26, 27, 28, 29, 30, 31, 32, 33, 34, 35, 36, 37, 38, 39], [0.0, 0.0, 0.0, 0.0, 0.0, 0.0, 0.0, 0.0, 0.0, 0.0, 0.0, 0.0, 0.0, 0.0, 0.0, 0.0, 0.0, 0.0, 0.0, 0.0, 0.0, 0.0, 0.0, 0.0, 0.0, 0.0, 0.0, 0.0, 0.0, 0.0, 0.0, 0.0, 0.0, 0.0, 0.0, 0.0, 0.0, 0.0, 0.0, 0.0]): _vg.add([_i], _w, 'REPLACE')
_vg = ob_legs.vertex_groups.new(name='ankle.l')
for _i, _w in zip([16, 17, 18, 19, 28, 29, 30, 31, 32, 33, 34, 35, 36, 37, 38, 39], [0.0, 0.0, 0.0, 0.0, 0.0, 0.0, 0.0, 0.0, 0.0, 0.0, 0.0, 0.0, 0.0, 0.0, 0.0, 0.0]): _vg.add([_i], _w, 'REPLACE')
_vg = ob_legs.vertex_groups.new(name='toes.l')
for _i, _w in zip([17, 18, 19, 29, 30, 31, 32, 33, 34, 35, 36, 37, 38, 39], [0.0, 0.0, 0.0, 0.0, 4.86e-07, 2.259e-10, 0.0, 0.0, 6.956e-10, 3.868e-05, 0.0, 0.0, 0.0, 0.0]): _vg.add([_i], _w, 'REPLACE')
_m = ob_legs.modifiers.new('Mirror', 'MIRROR')
_m.use_mirror_merge = False
_m.mirror_object = ob_body
_m = ob_legs.modifiers.new('Armature', 'ARMATURE')
_m.object = ob_armature
ob_cube.parent = ob_armature
ob_cube.matrix_parent_inverse = Matrix(((1.0, -0.0, 0.0, -0.0), (-0.0, 1.0, -0.0, -0.0987), (0.0, -0.0, 1.0, -1.687), (-0.0, 0.0, -0.0, 1.0)))
ob_cube.location = (0.0, 0.04726, 2.505)
ob_cube.rotation_euler = (0.0, -0.0, -1.571)
ob_cube.scale = (0.2283, 0.2283, 0.2283)
_vg = ob_cube.vertex_groups.new(name='stomach')
_vg = ob_cube.vertex_groups.new(name='chest')
_vg = ob_cube.vertex_groups.new(name='head')
_vg = ob_cube.vertex_groups.new(name='hat')
_vg = ob_cube.vertex_groups.new(name='shoulder.l')
_vg = ob_cube.vertex_groups.new(name='uparm.l')
_vg = ob_cube.vertex_groups.new(name='forearm.l')
_vg = ob_cube.vertex_groups.new(name='hand.l')
_vg.add([0, 1, 2, 3, 4, 5, 6, 7, 8, 9], 1.0, 'REPLACE')
_vg = ob_cube.vertex_groups.new(name='shoulder.r')
_vg = ob_cube.vertex_groups.new(name='uparm.r')
_vg = ob_cube.vertex_groups.new(name='forearm.r')
_vg = ob_cube.vertex_groups.new(name='hand.r')
_vg.add([10, 11, 12, 13, 14, 15, 16, 17, 18, 19], 1.0, 'REPLACE')
_vg = ob_cube.vertex_groups.new(name='thigh.l')
_vg = ob_cube.vertex_groups.new(name='shin.l')
_vg = ob_cube.vertex_groups.new(name='ankle.l')
_vg = ob_cube.vertex_groups.new(name='toes.l')
_vg = ob_cube.vertex_groups.new(name='thigh.r')
_vg = ob_cube.vertex_groups.new(name='shin.r')
_vg = ob_cube.vertex_groups.new(name='ankle.r')
_vg = ob_cube.vertex_groups.new(name='toes.r')
_m = ob_cube.modifiers.new('Armature', 'ARMATURE')
_m.object = ob_armature
ob_armature.location = (0.0, 0.0987, 1.687)
ob_armature.hide_render = True
ob_armature.show_in_front = True
ob_cube_ignore.location = (-0.01152, 0.33, 2.365)
ob_camera.location = (7.054, -6.926, 4.958)
ob_camera.rotation_euler = (1.109, 0.0, 0.8149)
ob_camera.lock_rotations_4d = False
ob_camera.empty_display_type = 'ARROWS'
ob_camera.color = (0.0, 0.0, 0.0, 0.0)
ob_camera.display_type = 'WIRE'
ob_camera.lineart.crease_threshold = 0.0

# ---- collection membership
scene.collection.objects.link(ob_neck)
scene.collection.objects.link(ob_hat)
scene.collection.objects.link(ob_body)
scene.collection.objects.link(ob_hair1)
scene.collection.objects.link(ob_hair2)
scene.collection.objects.link(ob_face)
scene.collection.objects.link(ob_hair3)
scene.collection.objects.link(ob_cylinder)
scene.collection.objects.link(ob_legs)
scene.collection.objects.link(ob_cube)
scene.collection.objects.link(ob_armature)
scene.collection.objects.link(ob_cube_ignore)
col_collection.objects.link(ob_camera)

# ---- scene / render settings (as saved in the file)
scene.camera = ob_camera
scene.frame_start = 0; scene.frame_end = 12; scene.frame_set(4)
scene.render.engine = 'BLENDER_EEVEE_NEXT'
scene.view_settings.view_transform = 'Standard'
bpy.context.view_layer.update()
